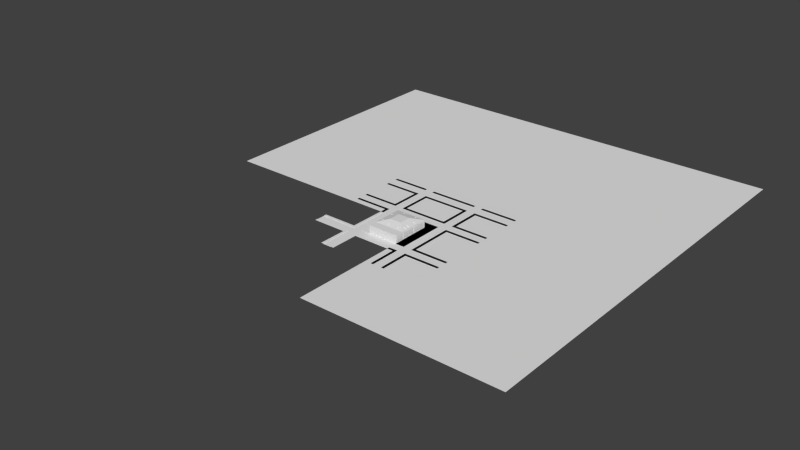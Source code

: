 # Source: Building.blend  (saved by Blender 2.72.0; exported with 4.5.12 LTS)
import bpy
from mathutils import Matrix  # noqa: F401  (used for matrix-valued properties, if any)

bpy.ops.wm.read_factory_settings(use_empty=True)
scene = bpy.context.scene
scene.name = 'Scene'

# ---- collections
col_collection_1 = bpy.data.collections.new('Collection 1'); scene.collection.children.link(col_collection_1)

# ---- materials (node trees are filled in below, after node groups)
mat_road = bpy.data.materials.new('Road')
mat_road.alpha_threshold = 0.0
mat_road.use_transparent_shadow = False
mat_road.roughness = 0.5
mat_window = bpy.data.materials.new('Window')
mat_window.alpha_threshold = 0.0
mat_window.use_transparent_shadow = False
mat_window.roughness = 0.5
mat_orangeaccent = bpy.data.materials.new('OrangeAccent')
mat_orangeaccent.alpha_threshold = 0.0
mat_orangeaccent.use_transparent_shadow = False
mat_orangeaccent.roughness = 0.5
mat_counter = bpy.data.materials.new('Counter')
mat_counter.alpha_threshold = 0.0
mat_counter.use_transparent_shadow = False
mat_counter.roughness = 0.5
mat_building = bpy.data.materials.new('Building')
mat_building.alpha_threshold = 0.0
mat_building.use_transparent_shadow = False
mat_building.roughness = 0.5
mat_grayaccent = bpy.data.materials.new('GrayAccent')
mat_grayaccent.alpha_threshold = 0.0
mat_grayaccent.use_transparent_shadow = False
mat_grayaccent.roughness = 0.5

# ---- material node trees

# ---- world
world_world = bpy.data.worlds.new('World'); scene.world = world_world
world_world.color = (0.05088, 0.05088, 0.05088)
world_world.use_sun_shadow = False
world_world.sun_shadow_jitter_overblur = 0.0
world_world.cycles.sampling_method = 'MANUAL'
world_world.cycles.sample_map_resolution = 256

# ---- meshes
me_plane_002 = bpy.data.meshes.new('Plane.002')
me_plane_002.from_pydata([(-0.9375, -0.9375, 0.0), (0.9375, -0.9375, 0.0), (-0.9375, 0.9375, 0.0), (0.9375, 0.9375, 0.0), (-1.062, -0.9375, 0.0), (-1.062, 0.9375, 0.0), (-0.9375, -1.062, 0.0), (0.9375, -1.062, 0.0), (-1.062, -1.062, 0.0), (1.062, -0.9375, 0.0), (1.062, 0.9375, 0.0), (1.062, -1.062, 0.0), (-0.9375, 1.062, 0.0), (0.9375, 1.062, 0.0), (-1.062, 1.062, 0.0), (1.062, 1.062, 0.0), (-0.9375, -1.438, 0.0), (0.9375, -1.438, 0.0), (-1.062, -1.438, 0.0), (1.062, -1.438, 0.0), (-0.9375, -1.562, 0.0), (0.9375, -1.562, 0.0), (-1.062, -1.562, 0.0), (1.062, -1.562, 0.0), (-1.438, -0.9375, 0.0), (-1.438, 0.9375, 0.0), (-1.438, -1.062, 0.0), (-1.438, 1.062, 0.0), (-1.438, -1.438, 0.0), (-1.438, -1.562, 0.0), (-1.562, -0.9375, 0.0), (-1.562, 0.9375, 0.0), (-1.562, -1.062, 0.0), (-1.562, 1.062, 0.0), (-1.562, -1.438, 0.0), (-1.562, -1.562, 0.0), (-0.9375, 1.438, 0.0), (0.9375, 1.438, 0.0), (-1.062, 1.438, 0.0), (1.062, 1.438, 0.0), (-1.438, 1.438, 0.0), (-1.562, 1.438, 0.0), (-0.9375, 1.562, 0.0), (0.9375, 1.562, 0.0), (-1.062, 1.562, 0.0), (1.062, 1.562, 0.0), (-1.438, 1.562, 0.0), (-1.562, 1.562, 0.0), (1.438, -0.9375, 0.0), (1.438, 0.9375, 0.0), (1.438, -1.062, 0.0), (1.438, 1.062, 0.0), (1.438, -1.438, 0.0), (1.438, -1.562, 0.0), (1.438, 1.438, 0.0), (1.438, 1.562, 0.0), (1.562, -0.9375, 0.0), (1.562, 0.9375, 0.0), (1.562, -1.062, 0.0), (1.562, 1.062, 0.0), (1.562, -1.438, 0.0), (1.562, -1.562, 0.0), (1.562, 1.438, 0.0), (1.562, 1.562, 0.0), (-0.9375, 2.812, 0.0), (0.9375, 2.812, 0.0), (-1.062, 2.812, 0.0), (1.062, 2.812, 0.0), (-1.438, 2.812, 0.0), (-1.562, 2.812, 0.0), (1.438, 2.812, 0.0), (1.562, 2.812, 0.0), (-3.062, -0.9375, 0.0), (-3.062, 0.9375, 0.0), (-3.062, -1.062, 0.0), (-3.062, 1.062, 0.0), (-3.062, -1.438, 0.0), (-3.062, -1.562, 0.0), (-3.062, 1.438, 0.0), (-3.062, 1.562, 0.0), (-0.9375, -2.812, 0.0), (0.9375, -2.812, 0.0), (-1.062, -2.812, 0.0), (1.062, -2.812, 0.0), (-1.438, -2.812, 0.0), (-1.562, -2.812, 0.0), (1.438, -2.812, 0.0), (1.562, -2.812, 0.0), (3.062, -0.9375, 0.0), (3.062, 0.9375, 0.0), (3.062, -1.062, 0.0), (3.062, 1.062, 0.0), (3.062, -1.438, 0.0), (3.062, -1.562, 0.0), (3.062, 1.438, 0.0), (3.062, 1.562, 0.0), (-0.9375, 2.938, 0.0), (0.9375, 2.938, 0.0), (-1.062, 2.938, 0.0), (1.062, 2.938, 0.0), (-1.438, 2.938, 0.0), (-1.562, 2.938, 0.0), (1.438, 2.938, 0.0), (1.562, 2.938, 0.0), (-0.9375, 3.375, 0.0), (0.9375, 3.375, 0.0), (-1.062, 3.375, 0.0), (1.062, 3.375, 0.0), (-1.438, 3.375, 0.0), (-1.562, 3.375, 0.0), (1.438, 3.375, 0.0), (1.562, 3.375, 0.0), (-0.9375, 3.5, 0.0), (0.9375, 3.5, 0.0), (-1.062, 3.5, 0.0), (1.062, 3.5, 0.0), (-1.438, 3.5, 0.0), (-1.562, 3.5, 0.0), (1.438, 3.5, 0.0), (1.562, 3.5, 0.0), (-3.062, 2.812, 0.0), (-3.062, 2.938, 0.0), (-3.062, 3.375, 0.0), (-3.062, 3.5, 0.0), (3.062, 2.812, 0.0), (3.062, 2.938, 0.0), (3.062, 3.375, 0.0), (3.062, 3.5, 0.0), (-1.062, -0.9375, -0.2), (-1.062, 0.9375, -0.2), (-0.9375, -1.062, -0.2), (0.9375, -1.062, -0.2), (-1.062, -1.062, -0.2), (1.062, -0.9375, -0.2), (1.062, 0.9375, -0.2), (1.062, -1.062, -0.2), (-0.9375, 1.062, -0.2), (0.9375, 1.062, -0.2), (-1.062, 1.062, -0.2), (1.062, 1.062, -0.2), (-0.9375, -1.438, -0.2), (0.9375, -1.438, -0.2), (-1.062, -1.438, -0.2), (1.062, -1.438, -0.2), (-1.062, -1.562, -0.2), (1.062, -1.562, -0.2), (-1.438, -0.9375, -0.2), (-1.438, 0.9375, -0.2), (-1.438, -1.062, -0.2), (-1.438, 1.062, -0.2), (-1.438, -1.438, -0.2), (-1.438, -1.562, -0.2), (-1.562, -1.062, -0.2), (-1.562, 1.062, -0.2), (-1.562, -1.438, -0.2), (-0.9375, 1.438, -0.2), (0.9375, 1.438, -0.2), (-1.062, 1.438, -0.2), (1.062, 1.438, -0.2), (-1.438, 1.438, -0.2), (-1.562, 1.438, -0.2), (-1.062, 1.562, -0.2), (1.062, 1.562, -0.2), (-1.438, 1.562, -0.2), (1.438, -0.9375, -0.2), (1.438, 0.9375, -0.2), (1.438, -1.062, -0.2), (1.438, 1.062, -0.2), (1.438, -1.438, -0.2), (1.438, -1.562, -0.2), (1.438, 1.438, -0.2), (1.438, 1.562, -0.2), (1.562, -1.062, -0.2), (1.562, 1.062, -0.2), (1.562, -1.438, -0.2), (1.562, 1.438, -0.2), (-1.062, 2.812, -0.2), (1.062, 2.812, -0.2), (-1.438, 2.812, -0.2), (1.438, 2.812, -0.2), (-3.062, -1.062, -0.2), (-3.062, 1.062, -0.2), (-3.062, -1.438, -0.2), (-3.062, 1.438, -0.2), (-1.062, -2.812, -0.2), (1.062, -2.812, -0.2), (-1.438, -2.812, -0.2), (1.438, -2.812, -0.2), (3.062, -1.062, -0.2), (3.062, 1.062, -0.2), (3.062, -1.438, -0.2), (3.062, 1.438, -0.2), (-0.9375, 2.938, -0.2), (0.9375, 2.938, -0.2), (-1.062, 2.938, -0.2), (1.062, 2.938, -0.2), (-1.438, 2.938, -0.2), (-1.562, 2.938, -0.2), (1.438, 2.938, -0.2), (1.562, 2.938, -0.2), (-0.9375, 3.375, -0.2), (0.9375, 3.375, -0.2), (-1.062, 3.375, -0.2), (1.062, 3.375, -0.2), (-1.438, 3.375, -0.2), (-1.562, 3.375, -0.2), (1.438, 3.375, -0.2), (1.562, 3.375, -0.2), (-1.062, 3.5, -0.2), (1.062, 3.5, -0.2), (-1.438, 3.5, -0.2), (1.438, 3.5, -0.2), (-3.062, 2.938, -0.2), (-3.062, 3.375, -0.2), (3.062, 2.938, -0.2), (3.062, 3.375, -0.2)], [], [(0, 1, 3, 2), (0, 2, 5, 4), (0, 4, 8, 6), (1, 0, 6, 7), (1, 7, 11, 9), (3, 1, 9, 10), (3, 10, 15, 13), (5, 2, 12, 14), (2, 3, 13, 12), (70, 102, 198, 179), (68, 46, 163, 178), (19, 17, 21, 23), (16, 18, 22, 20), (17, 16, 20, 21), (52, 60, 174, 168), (34, 28, 150, 154), (14, 12, 136, 138), (46, 40, 159, 163), (27, 25, 147, 149), (29, 28, 34, 35), (82, 22, 144, 184), (25, 27, 33, 31), (26, 24, 30, 32), (24, 25, 31, 30), (126, 111, 207, 215), (76, 34, 154, 182), (39, 37, 156, 158), (18, 16, 140, 142), (102, 103, 199, 198), (41, 40, 46, 47), (109, 122, 213, 205), (37, 39, 45, 43), (38, 36, 42, 44), (36, 37, 43, 42), (49, 51, 167, 165), (8, 4, 128, 132), (51, 59, 173, 167), (12, 13, 137, 136), (90, 58, 172, 188), (55, 54, 62, 63), (110, 118, 211, 206), (52, 53, 61, 60), (24, 26, 148, 146), (51, 49, 57, 59), (48, 50, 58, 56), (49, 48, 56, 57), (55, 63, 71, 70), (111, 110, 206, 207), (47, 46, 68, 69), (36, 38, 157, 155), (43, 45, 67, 65), (44, 42, 64, 66), (41, 47, 79, 78), (16, 17, 141, 140), (35, 34, 76, 77), (67, 45, 162, 177), (31, 33, 75, 73), (32, 30, 72, 74), (61, 53, 86, 87), (50, 48, 164, 166), (29, 35, 85, 84), (23, 21, 81, 83), (20, 22, 82, 80), (63, 62, 94, 95), (62, 54, 170, 175), (60, 61, 93, 92), (66, 98, 194, 176), (59, 57, 89, 91), (56, 58, 90, 88), (70, 71, 103, 102), (69, 68, 100, 101), (25, 24, 146, 147), (65, 67, 99, 97), (66, 64, 96, 98), (29, 84, 186, 151), (37, 36, 155, 156), (75, 33, 153, 181), (101, 100, 196, 197), (48, 49, 165, 164), (6, 8, 132, 130), (110, 111, 119, 118), (109, 108, 116, 117), (100, 68, 178, 196), (105, 107, 115, 113), (106, 104, 112, 114), (11, 7, 131, 135), (109, 117, 123, 122), (96, 64, 65, 97), (60, 92, 190, 174), (112, 104, 105, 113), (69, 101, 121, 120), (119, 111, 126, 127), (103, 71, 124, 125), (135, 131, 141, 143), (130, 132, 142, 140), (131, 130, 140, 141), (144, 142, 150, 151), (142, 132, 148, 150), (129, 138, 149, 147), (132, 128, 146, 148), (128, 129, 147, 146), (150, 148, 152, 154), (153, 149, 159, 160), (149, 138, 157, 159), (137, 139, 158, 156), (138, 136, 155, 157), (136, 137, 156, 155), (159, 157, 161, 163), (162, 158, 170, 171), (158, 139, 167, 170), (143, 145, 169, 168), (135, 143, 168, 166), (139, 134, 165, 167), (133, 135, 166, 164), (134, 133, 164, 165), (170, 167, 173, 175), (166, 168, 174, 172), (162, 171, 179, 177), (163, 161, 176, 178), (153, 160, 183, 181), (154, 152, 180, 182), (169, 145, 185, 187), (144, 151, 186, 184), (175, 173, 189, 191), (172, 174, 190, 188), (177, 179, 198, 195), (178, 176, 194, 196), (198, 199, 207, 206), (195, 198, 206, 203), (197, 196, 204, 205), (196, 194, 202, 204), (193, 195, 203, 201), (194, 192, 200, 202), (203, 206, 211, 209), (204, 202, 208, 210), (197, 205, 213, 212), (200, 192, 193, 201), (207, 199, 214, 215), (32, 74, 180, 152), (17, 19, 143, 141), (103, 125, 214, 199), (4, 5, 129, 128), (38, 44, 161, 157), (115, 107, 203, 209), (26, 32, 152, 148), (13, 15, 139, 137), (121, 101, 197, 212), (104, 106, 202, 200), (19, 23, 145, 143), (10, 9, 133, 134), (53, 52, 168, 169), (44, 66, 176, 161), (105, 104, 200, 201), (40, 41, 160, 159), (28, 29, 151, 150), (98, 96, 192, 194), (107, 105, 201, 203), (58, 50, 166, 172), (94, 62, 175, 191), (9, 11, 135, 133), (99, 67, 177, 195), (45, 39, 158, 162), (116, 108, 204, 210), (97, 99, 195, 193), (15, 10, 134, 139), (33, 27, 149, 153), (41, 78, 183, 160), (86, 53, 169, 187), (59, 91, 189, 173), (54, 55, 171, 170), (96, 97, 193, 192), (7, 6, 130, 131), (55, 70, 179, 171), (106, 114, 208, 202), (5, 14, 138, 129), (108, 109, 205, 204), (23, 83, 185, 145), (22, 18, 142, 144)])
_uv = me_plane_002.uv_layers.new(name='UVMap')
_uv.uv.foreach_set('vector', [0.525, 0.975, 0.525, 0.525, 0.975, 0.525, 0.975, 0.975, 0.03336, 0.5335, 0.03336, 0.6608, 0.025, 0.6608, 0.025, 0.5335, 0.03336, 0.5335, 0.025, 0.5335, 0.025, 0.525, 0.03336, 0.525, 0.1588, 0.5335, 0.03336, 0.5335, 0.03336, 0.525, 0.1588, 0.525, 0.1588, 0.5335, 0.1588, 0.525, 0.1672, 0.525, 0.1672, 0.5335, 0.1588, 0.6608, 0.1588, 0.5335, 0.1672, 0.5335, 0.1672, 0.6608, 0.1588, 0.6608, 0.1672, 0.6608, 0.1672, 0.6693, 0.1588, 0.6693, 0.025, 0.6608, 0.03336, 0.6608, 0.03336, 0.6693, 0.025, 0.6693, 0.03336, 0.6608, 0.1588, 0.6608, 0.1588, 0.6693, 0.03336, 0.6693, 0.4332, 0.7882, 0.4332, 0.7797, 0.4466, 0.7797, 0.4466, 0.7882, 0.4315, 0.7627, 0.4315, 0.6778, 0.4449, 0.6778, 0.4449, 0.7627, 0.2341, 0.8137, 0.2341, 0.8052, 0.2425, 0.8052, 0.2425, 0.8137, 0.2341, 0.6778, 0.2341, 0.6693, 0.2425, 0.6693, 0.2425, 0.6778, 0.2341, 0.8052, 0.2341, 0.6778, 0.2425, 0.6778, 0.2425, 0.8052, 0.4432, 0.525, 0.4432, 0.5335, 0.4298, 0.5335, 0.4298, 0.525, 0.2207, 0.8222, 0.2207, 0.8137, 0.2341, 0.8137, 0.2341, 0.8222, 0.3261, 0.9241, 0.3261, 0.9156, 0.3395, 0.9156, 0.3395, 0.9241, 0.4315, 0.6778, 0.4315, 0.6693, 0.4449, 0.6693, 0.4449, 0.6778, 0.4198, 0.7797, 0.4198, 0.7882, 0.4064, 0.7882, 0.4064, 0.7797, 0.3345, 0.7797, 0.3261, 0.7797, 0.3261, 0.7712, 0.3345, 0.7712, 0.4332, 0.975, 0.4332, 0.8901, 0.4466, 0.8901, 0.4466, 0.975, 0.1337, 0.8052, 0.1337, 0.8137, 0.1254, 0.8137, 0.1254, 0.8052, 0.1337, 0.6693, 0.1337, 0.6778, 0.1254, 0.6778, 0.1254, 0.6693, 0.1337, 0.6778, 0.1337, 0.8052, 0.1254, 0.8052, 0.1254, 0.6778, 0.1806, 0.9241, 0.1806, 0.8222, 0.194, 0.8222, 0.194, 0.9241, 0.2207, 0.9241, 0.2207, 0.8222, 0.2341, 0.8222, 0.2341, 0.9241, 0.4164, 0.525, 0.4164, 0.5335, 0.4031, 0.5335, 0.4031, 0.525, 0.3663, 0.9241, 0.3663, 0.9156, 0.3796, 0.9156, 0.3796, 0.9241, 0.4332, 0.7797, 0.4332, 0.7882, 0.4198, 0.7882, 0.4198, 0.7797, 0.3763, 0.6269, 0.3763, 0.6354, 0.3679, 0.6354, 0.3679, 0.6269, 0.194, 0.9156, 0.194, 0.8137, 0.2073, 0.8137, 0.2073, 0.9156, 0.2341, 0.8052, 0.2341, 0.8137, 0.2257, 0.8137, 0.2257, 0.8052, 0.2341, 0.6693, 0.2341, 0.6778, 0.2257, 0.6778, 0.2257, 0.6693, 0.2341, 0.6778, 0.2341, 0.8052, 0.2257, 0.8052, 0.2257, 0.6778, 0.393, 0.7882, 0.393, 0.7797, 0.4064, 0.7797, 0.4064, 0.7882, 0.3796, 0.9241, 0.3796, 0.9156, 0.393, 0.9156, 0.393, 0.9241, 0.1806, 0.8137, 0.1806, 0.8222, 0.1672, 0.8222, 0.1672, 0.8137, 0.3261, 0.9156, 0.3261, 0.7882, 0.3395, 0.7882, 0.3395, 0.9156, 0.127, 0.9241, 0.127, 0.8222, 0.1404, 0.8222, 0.1404, 0.9241, 0.03336, 0.9241, 0.025, 0.9241, 0.025, 0.9156, 0.03336, 0.9156, 0.04173, 0.9241, 0.05009, 0.9241, 0.05009, 0.9376, 0.04173, 0.9376, 0.2341, 0.8137, 0.2425, 0.8137, 0.2425, 0.8222, 0.2341, 0.8222, 0.4198, 0.9156, 0.4198, 0.9241, 0.4064, 0.9241, 0.4064, 0.9156, 0.1672, 0.6693, 0.1672, 0.6608, 0.1756, 0.6608, 0.1756, 0.6693, 0.1672, 0.5335, 0.1672, 0.525, 0.1756, 0.525, 0.1756, 0.5335, 0.1672, 0.6608, 0.1672, 0.5335, 0.1756, 0.5335, 0.1756, 0.6608, 0.03336, 0.9241, 0.03336, 0.9156, 0.117, 0.9156, 0.117, 0.9241, 0.1806, 0.8222, 0.1806, 0.8137, 0.194, 0.8137, 0.194, 0.8222, 0.3679, 0.6269, 0.3679, 0.6354, 0.2843, 0.6354, 0.2843, 0.6269, 0.4164, 0.6608, 0.4164, 0.6693, 0.4031, 0.6693, 0.4031, 0.6608, 0.2257, 0.8052, 0.2257, 0.8137, 0.1421, 0.8137, 0.1421, 0.8052, 0.2257, 0.6693, 0.2257, 0.6778, 0.1421, 0.6778, 0.1421, 0.6693, 0.3763, 0.6269, 0.3679, 0.6269, 0.3679, 0.525, 0.3763, 0.525, 0.3663, 0.9156, 0.3663, 0.7882, 0.3796, 0.7882, 0.3796, 0.9156, 0.3345, 0.7712, 0.3261, 0.7712, 0.3261, 0.6693, 0.3345, 0.6693, 0.4566, 0.5335, 0.4566, 0.6184, 0.4432, 0.6184, 0.4432, 0.5335, 0.1254, 0.8052, 0.1254, 0.8137, 0.025, 0.8137, 0.025, 0.8052, 0.1254, 0.6693, 0.1254, 0.6778, 0.025, 0.6778, 0.025, 0.6693, 0.2425, 0.8222, 0.2425, 0.8137, 0.3261, 0.8137, 0.3261, 0.8222, 0.393, 0.9241, 0.393, 0.9156, 0.4064, 0.9156, 0.4064, 0.9241, 0.3345, 0.7797, 0.3345, 0.7712, 0.4181, 0.7712, 0.4181, 0.7797, 0.2425, 0.8137, 0.2425, 0.8052, 0.3261, 0.8052, 0.3261, 0.8137, 0.2425, 0.6778, 0.2425, 0.6693, 0.3261, 0.6693, 0.3261, 0.6778, 0.03336, 0.9156, 0.025, 0.9156, 0.025, 0.8137, 0.03336, 0.8137, 0.4181, 0.6778, 0.4181, 0.6693, 0.4315, 0.6693, 0.4315, 0.6778, 0.2341, 0.8222, 0.2425, 0.8222, 0.2425, 0.9241, 0.2341, 0.9241, 0.4449, 0.6778, 0.4449, 0.6693, 0.4583, 0.6693, 0.4583, 0.6778, 0.1756, 0.6693, 0.1756, 0.6608, 0.2759, 0.6608, 0.2759, 0.6693, 0.1756, 0.5335, 0.1756, 0.525, 0.2759, 0.525, 0.2759, 0.5335, 0.117, 0.9241, 0.117, 0.9156, 0.1254, 0.9156, 0.1254, 0.9241, 0.2843, 0.6269, 0.2843, 0.6354, 0.2759, 0.6354, 0.2759, 0.6269, 0.4198, 0.7882, 0.4198, 0.9156, 0.4064, 0.9156, 0.4064, 0.7882, 0.1421, 0.8052, 0.1421, 0.8137, 0.1337, 0.8137, 0.1337, 0.8052, 0.1421, 0.6693, 0.1421, 0.6778, 0.1337, 0.6778, 0.1337, 0.6693, 0.4466, 0.958, 0.4466, 0.8731, 0.4599, 0.8731, 0.4599, 0.958, 0.4164, 0.5335, 0.4164, 0.6608, 0.4031, 0.6608, 0.4031, 0.5335, 0.1538, 0.9241, 0.1538, 0.8222, 0.1672, 0.8222, 0.1672, 0.9241, 0.2073, 0.8222, 0.2073, 0.8137, 0.2207, 0.8137, 0.2207, 0.8222, 0.393, 0.9156, 0.393, 0.7882, 0.4064, 0.7882, 0.4064, 0.9156, 0.4031, 0.6608, 0.4031, 0.6693, 0.3897, 0.6693, 0.3897, 0.6608, 0.4599, 0.8901, 0.4599, 0.8816, 0.4683, 0.8816, 0.4683, 0.8901, 0.4666, 0.6354, 0.4666, 0.6269, 0.475, 0.6269, 0.475, 0.6354, 0.4315, 0.7712, 0.4315, 0.7627, 0.4449, 0.7627, 0.4449, 0.7712, 0.4666, 0.7627, 0.4666, 0.7712, 0.4583, 0.7712, 0.4583, 0.7627, 0.4666, 0.6269, 0.4666, 0.6354, 0.4583, 0.6354, 0.4583, 0.6269, 0.4031, 0.525, 0.4031, 0.5335, 0.3897, 0.5335, 0.3897, 0.525, 0.4666, 0.6354, 0.475, 0.6354, 0.475, 0.7373, 0.4666, 0.7373, 0.1337, 0.6778, 0.1421, 0.6778, 0.1421, 0.8052, 0.1337, 0.8052, 0.4432, 0.5335, 0.4432, 0.6354, 0.4298, 0.6354, 0.4298, 0.5335, 0.4583, 0.6354, 0.4666, 0.6354, 0.4666, 0.7627, 0.4583, 0.7627, 0.2843, 0.6269, 0.2759, 0.6269, 0.2759, 0.525, 0.2843, 0.525, 0.4683, 0.8816, 0.4599, 0.8816, 0.4599, 0.7797, 0.4683, 0.7797, 0.1254, 0.9156, 0.117, 0.9156, 0.117, 0.8137, 0.1254, 0.8137, 0.3281, 0.1498, 0.3189, 0.1498, 0.3189, 0.123, 0.3281, 0.123, 0.1811, 0.1498, 0.1719, 0.1498, 0.1719, 0.123, 0.1811, 0.123, 0.3189, 0.1498, 0.1811, 0.1498, 0.1811, 0.123, 0.3189, 0.123, 0.1719, 0.1141, 0.1719, 0.123, 0.1444, 0.123, 0.1444, 0.1141, 0.1719, 0.123, 0.1719, 0.1498, 0.1444, 0.1498, 0.1444, 0.123, 0.1719, 0.2923, 0.1719, 0.3012, 0.1444, 0.3012, 0.1444, 0.2923, 0.1719, 0.1498, 0.1719, 0.1587, 0.1444, 0.1587, 0.1444, 0.1498, 0.1719, 0.1587, 0.1719, 0.2923, 0.1444, 0.2923, 0.1444, 0.1587, 0.1444, 0.123, 0.1444, 0.1498, 0.1352, 0.1498, 0.1352, 0.123, 0.1352, 0.3012, 0.1444, 0.3012, 0.1444, 0.328, 0.1352, 0.328, 0.1444, 0.3012, 0.1719, 0.3012, 0.1719, 0.328, 0.1444, 0.328, 0.3189, 0.3012, 0.3281, 0.3012, 0.3281, 0.328, 0.3189, 0.328, 0.1719, 0.3012, 0.1811, 0.3012, 0.1811, 0.328, 0.1719, 0.328, 0.1811, 0.3012, 0.3189, 0.3012, 0.3189, 0.328, 0.1811, 0.328, 0.1444, 0.328, 0.1719, 0.328, 0.1719, 0.3369, 0.1444, 0.3369, 0.3281, 0.3369, 0.3281, 0.328, 0.3556, 0.328, 0.3556, 0.3369, 0.3281, 0.328, 0.3281, 0.3012, 0.3556, 0.3012, 0.3556, 0.328, 0.3281, 0.123, 0.3281, 0.1141, 0.3556, 0.1141, 0.3556, 0.123, 0.3281, 0.1498, 0.3281, 0.123, 0.3556, 0.123, 0.3556, 0.1498, 0.3281, 0.3012, 0.3281, 0.2923, 0.3556, 0.2923, 0.3556, 0.3012, 0.3281, 0.1587, 0.3281, 0.1498, 0.3556, 0.1498, 0.3556, 0.1587, 0.3281, 0.2923, 0.3281, 0.1587, 0.3556, 0.1587, 0.3556, 0.2923, 0.3556, 0.328, 0.3556, 0.3012, 0.3648, 0.3012, 0.3648, 0.328, 0.3556, 0.1498, 0.3556, 0.123, 0.3648, 0.123, 0.3648, 0.1498, 0.3281, 0.3369, 0.3556, 0.3369, 0.3556, 0.426, 0.3281, 0.426, 0.1444, 0.3369, 0.1719, 0.3369, 0.1719, 0.426, 0.1444, 0.426, 0.1352, 0.3012, 0.1352, 0.328, 0.025, 0.328, 0.025, 0.3012, 0.1352, 0.123, 0.1352, 0.1498, 0.025, 0.1498, 0.025, 0.123, 0.3556, 0.1141, 0.3281, 0.1141, 0.3281, 0.025, 0.3556, 0.025, 0.1719, 0.1141, 0.1444, 0.1141, 0.1444, 0.025, 0.1719, 0.025, 0.3648, 0.328, 0.3648, 0.3012, 0.475, 0.3012, 0.475, 0.328, 0.3648, 0.1498, 0.3648, 0.123, 0.475, 0.123, 0.475, 0.1498, 0.3281, 0.426, 0.3556, 0.426, 0.3556, 0.4349, 0.3281, 0.4349, 0.1444, 0.426, 0.1719, 0.426, 0.1719, 0.4349, 0.1444, 0.4349, 0.3556, 0.4349, 0.3648, 0.4349, 0.3648, 0.4661, 0.3556, 0.4661, 0.3281, 0.4349, 0.3556, 0.4349, 0.3556, 0.4661, 0.3281, 0.4661, 0.1352, 0.4349, 0.1444, 0.4349, 0.1444, 0.4661, 0.1352, 0.4661, 0.1444, 0.4349, 0.1719, 0.4349, 0.1719, 0.4661, 0.1444, 0.4661, 0.3189, 0.4349, 0.3281, 0.4349, 0.3281, 0.4661, 0.3189, 0.4661, 0.1719, 0.4349, 0.1811, 0.4349, 0.1811, 0.4661, 0.1719, 0.4661, 0.3281, 0.4661, 0.3556, 0.4661, 0.3556, 0.475, 0.3281, 0.475, 0.1444, 0.4661, 0.1719, 0.4661, 0.1719, 0.475, 0.1444, 0.475, 0.1352, 0.4349, 0.1352, 0.4661, 0.025, 0.4661, 0.025, 0.4349, 0.1811, 0.4661, 0.1811, 0.4349, 0.3189, 0.4349, 0.3189, 0.4661, 0.3648, 0.4661, 0.3648, 0.4349, 0.475, 0.4349, 0.475, 0.4661, 0.4164, 0.6269, 0.4164, 0.525, 0.4298, 0.525, 0.4298, 0.6269, 0.3663, 0.7882, 0.3663, 0.7797, 0.3796, 0.7797, 0.3796, 0.7882, 0.4332, 0.7882, 0.4332, 0.8901, 0.4198, 0.8901, 0.4198, 0.7882, 0.3796, 0.9156, 0.3796, 0.7882, 0.393, 0.7882, 0.393, 0.9156, 0.4449, 0.7712, 0.4449, 0.7627, 0.4583, 0.7627, 0.4583, 0.7712, 0.05846, 0.9376, 0.05009, 0.9376, 0.05009, 0.9241, 0.05846, 0.9241, 0.4164, 0.6354, 0.4164, 0.6269, 0.4298, 0.6269, 0.4298, 0.6354, 0.3261, 0.7882, 0.3261, 0.7797, 0.3395, 0.7797, 0.3395, 0.7882, 0.2073, 0.9241, 0.2073, 0.8222, 0.2207, 0.8222, 0.2207, 0.9241, 0.3897, 0.6608, 0.3897, 0.6693, 0.3763, 0.6693, 0.3763, 0.6608, 0.4466, 0.8731, 0.4466, 0.8646, 0.4599, 0.8646, 0.4599, 0.8731, 0.3663, 0.7882, 0.3663, 0.9156, 0.3529, 0.9156, 0.3529, 0.7882, 0.4566, 0.5335, 0.4566, 0.525, 0.47, 0.525, 0.47, 0.5335, 0.4449, 0.7627, 0.4449, 0.6778, 0.4583, 0.6778, 0.4583, 0.7627, 0.3897, 0.5335, 0.3897, 0.6608, 0.3763, 0.6608, 0.3763, 0.5335, 0.1404, 0.9241, 0.1404, 0.9156, 0.1538, 0.9156, 0.1538, 0.9241, 0.4466, 0.9665, 0.4466, 0.958, 0.4599, 0.958, 0.4599, 0.9665, 0.3529, 0.7797, 0.3529, 0.7882, 0.3395, 0.7882, 0.3395, 0.7797, 0.3897, 0.525, 0.3897, 0.5335, 0.3763, 0.5335, 0.3763, 0.525, 0.127, 0.8222, 0.127, 0.8137, 0.1404, 0.8137, 0.1404, 0.8222, 0.4181, 0.7797, 0.4181, 0.6778, 0.4315, 0.6778, 0.4315, 0.7797, 0.3663, 0.9156, 0.3663, 0.9241, 0.3529, 0.9241, 0.3529, 0.9156, 0.4566, 0.525, 0.4566, 0.5335, 0.4432, 0.5335, 0.4432, 0.525, 0.4566, 0.6184, 0.4566, 0.6269, 0.4432, 0.6269, 0.4432, 0.6184, 0.025, 0.9241, 0.03336, 0.9241, 0.03336, 0.9376, 0.025, 0.9376, 0.3529, 0.9156, 0.3529, 0.9241, 0.3395, 0.9241, 0.3395, 0.9156, 0.3663, 0.7797, 0.3663, 0.7882, 0.3529, 0.7882, 0.3529, 0.7797, 0.1538, 0.8222, 0.1538, 0.8137, 0.1672, 0.8137, 0.1672, 0.8222, 0.1404, 0.9156, 0.1404, 0.8137, 0.1538, 0.8137, 0.1538, 0.9156, 0.4566, 0.6184, 0.4566, 0.5335, 0.47, 0.5335, 0.47, 0.6184, 0.1806, 0.8222, 0.1806, 0.9241, 0.1672, 0.9241, 0.1672, 0.8222, 0.4332, 0.8816, 0.4332, 0.8731, 0.4466, 0.8731, 0.4466, 0.8816, 0.3529, 0.7882, 0.3529, 0.9156, 0.3395, 0.9156, 0.3395, 0.7882, 0.4031, 0.5335, 0.4031, 0.6608, 0.3897, 0.6608, 0.3897, 0.5335, 0.4332, 0.8731, 0.4332, 0.7882, 0.4466, 0.7882, 0.4466, 0.8731, 0.03336, 0.9241, 0.04173, 0.9241, 0.04173, 0.9376, 0.03336, 0.9376, 0.3796, 0.7882, 0.3796, 0.7797, 0.393, 0.7797, 0.393, 0.7882, 0.194, 0.9241, 0.194, 0.9156, 0.2073, 0.9156, 0.2073, 0.9241, 0.4466, 0.8646, 0.4466, 0.7797, 0.4599, 0.7797, 0.4599, 0.8646, 0.4332, 0.8901, 0.4332, 0.8816, 0.4466, 0.8816, 0.4466, 0.8901])
me_plane_002.use_remesh_preserve_volume = False
me_plane_002.use_remesh_preserve_attributes = False
me_plane_002.use_mirror_vertex_groups = False
me_plane_002.update()
me_plane = bpy.data.meshes.new('Plane')
me_plane.from_pydata([(53.6, -94.6, 0.0), (38.6, -94.6, 0.0), (53.6, -122.3, 0.0), (53.6, -66.9, 0.0), (38.6, -66.9, 0.0), (38.6, -122.3, 0.0), (53.6, 51.2, 0.0), (53.6, -24.2, 0.0), (53.6, 66.2, 0.0), (38.6, 51.2, 0.0), (38.6, -24.2, 0.0), (38.6, 66.2, 0.0), (-54.4, 51.2, 0.0), (-39.4, 51.2, 0.0), (-54.4, 66.2, 0.0), (-109.8, 51.2, 0.0), (-54.4, -24.2, 0.0), (-39.4, -24.2, 0.0), (-39.4, 66.2, 0.0), (-109.8, 66.2, 0.0), (-109.8, -24.2, 0.0), (10.8, -66.9, 0.0), (10.8, -94.6, 0.0), (10.8, -122.3, 0.0), (38.6, -39.2, 0.0), (53.6, -39.2, 0.0), (10.8, -24.2, 0.0), (10.8, 51.2, 0.0), (10.8, 66.2, 0.0), (-39.4, -39.2, 0.0), (-54.4, -39.2, 0.0), (-109.8, -39.2, 0.0), (-150.0, 66.2, 0.0), (-150.0, 51.2, 0.0), (-150.0, -24.2, 0.0), (38.6, -150.0, 0.0), (53.6, -150.0, 0.0), (53.6, 150.0, 0.0), (38.6, 150.0, 0.0), (-39.4, 150.0, 0.0), (-54.4, 150.0, 0.0), (-109.8, 150.0, 0.0), (10.8, -39.2, 0.0), (-150.0, -39.2, 0.0), (10.8, -150.0, 0.0), (10.8, 150.0, 0.0), (150.0, -150.0, 0.0), (-150.0, 150.0, 0.0), (150.0, 150.0, 0.0), (53.6, 5.0, 0.0), (38.6, 5.0, 0.0), (150.0, 5.0, 0.0), (115.2, 5.0, 0.0), (53.6, 20.0, 0.0), (115.2, 20.0, 0.0), (150.0, 20.0, 0.0), (38.6, 20.0, 0.0)], [], [(0, 3, 4, 1), (1, 4, 21, 22), (3, 25, 24, 4), (4, 24, 42, 21), (0, 1, 5, 2), (2, 5, 35, 36), (1, 22, 23, 5), (5, 23, 44, 35), (49, 50, 10, 7), (7, 10, 24, 25), (9, 27, 26, 10, 50, 56), (10, 26, 42, 24), (2, 36, 46, 51, 52, 49, 7, 25, 3, 0), (8, 6, 53, 54, 55, 48, 37), (6, 8, 11, 9), (9, 11, 28, 27), (8, 37, 38, 11), (11, 38, 45, 28), (12, 16, 17, 13), (13, 17, 26, 27), (16, 30, 29, 17), (17, 29, 42, 26), (12, 13, 18, 14), (14, 18, 39, 40), (13, 27, 28, 18), (18, 28, 45, 39), (12, 14, 19, 15), (15, 19, 32, 33), (14, 40, 41, 19), (19, 41, 47, 32), (12, 15, 20, 16), (16, 20, 31, 30), (15, 33, 34, 20), (20, 34, 43, 31), (53, 49, 52, 54), (54, 52, 51, 55), (53, 56, 50, 49), (6, 9, 56, 53)])
_uv = me_plane.uv_layers.new(name='UVMap')
_uv.uv.foreach_set('vector', [0.5, 0.5, 0.5, 1.0, 0.0, 1.0, 0.0, 0.5, 0.9241, 0.8958, 0.9241, 0.8437, 0.9743, 0.8437, 0.9743, 0.8958, 0.0, 1.0, 0.0, 0.5, 0.5, 0.5, 0.5, 1.0, 0.9241, 0.8437, 0.9241, 0.7916, 0.9743, 0.7916, 0.9743, 0.8437, 0.0, 0.5, 0.5, 0.5, 0.5, 1.0, 0.0, 1.0, 0.5, 1.0, 0.0, 1.0, 1.192e-07, 0.5, 0.5, 0.5, 0.9241, 0.8958, 0.9743, 0.8958, 0.9743, 0.9479, 0.9241, 0.9479, 0.9241, 0.9479, 0.9743, 0.9479, 0.9743, 1.0, 0.9241, 1.0, 0.5, 1.0, 0.0, 1.0, 0.0, 0.5, 0.5, 0.5, 1.0, 0.5, 0.5, 0.5, 0.5, 3.874e-07, 1.0, 0.0, 0.7878, 0.9383, 0.7878, 0.886, 0.9241, 0.886, 0.9241, 0.9383, 0.8713, 0.9383, 0.8442, 0.9383, 1.788e-07, 1.0, 0.0, 0.5, 0.5, 0.5, 0.5, 1.0, 0.8257, 0.7395, 0.8257, 0.7916, 0.6515, 0.7916, 0.6515, 0.5, 0.7144, 0.5, 0.8257, 0.5, 0.8257, 0.5549, 0.8257, 0.5831, 0.8257, 0.6353, 0.8257, 0.6874, 0.8257, 0.5869, 0.8257, 0.5587, 0.8257, 0.5, 0.9371, 0.5, 1.0, 0.5, 1.0, 0.7445, 0.8257, 0.7445, 1.0, 0.0, 1.0, 0.5, 0.5, 0.5, 0.5, 2.384e-07, 0.0, 0.5, 0.5, 0.5, 0.5, 1.0, 1.192e-07, 1.0, 0.0, 1.0, 1.192e-07, 0.5, 0.5, 0.5, 0.5, 1.0, 0.5, 0.5, 0.6515, 0.5, 0.6515, 0.5523, 0.5, 0.5523, 0.5, 0.5, 0.5, 1.0, 2.384e-07, 1.0, 0.0, 0.5, 0.7878, 0.7916, 0.9241, 0.7916, 0.9241, 0.886, 0.7878, 0.886, 0.5, 0.0, 1.0, 1.49e-08, 1.0, 0.5, 0.5, 0.5, 0.0, 0.5, 0.5, 0.5, 0.5, 1.0, 2.384e-07, 1.0, 0.5001, 0.5001, 0.4999, 0.0001233, 0.9999, -0.0001231, 1.0, 0.4999, 0.5, 0.6749, 0.5, 0.6467, 0.6515, 0.6467, 0.6515, 0.6749, 1.192e-07, 1.0, 0.0, 0.5, 0.5, 0.5, 0.5, 1.0, 0.5, 0.6467, 0.5, 0.5523, 0.6515, 0.5523, 0.6515, 0.6467, 0.5, 1.0, 5.066e-07, 1.0, 0.0, 0.5, 0.5, 0.5, 0.5, 1.0, 0.0, 1.0, 2.384e-07, 0.5, 0.5, 0.5, 0.5, 0.6749, 0.6515, 0.6749, 0.6515, 0.7792, 0.5, 0.7792, 0.5, 0.7792, 0.6515, 0.7792, 0.6515, 0.8548, 0.5, 0.8548, 0.7878, 0.7916, 0.7878, 0.8958, 0.6515, 0.8958, 0.6515, 0.7916, 3.874e-07, 1.0, 0.0, 0.5, 0.5, 0.5, 0.5, 1.0, 0.7878, 0.8958, 0.7878, 0.9714, 0.6515, 0.9714, 0.6515, 0.8958, 2.384e-07, 1.0, 0.0, 0.5, 0.5, 0.5, 0.5, 1.0, 0.5, 1.0, 3.576e-07, 1.0, 0.0, 0.5, 0.5, 0.5, 0.0, 0.5, 0.5, 0.5, 0.5, 1.0, 1.192e-07, 1.0, 0.5, 0.0, 1.0, 0.0, 1.0, 0.5, 0.5, 0.5, 1.192e-07, 0.5, 0.5, 0.5, 0.5, 1.0, 0.0, 1.0])
me_plane.materials.append(mat_road)
me_plane.use_remesh_preserve_volume = False
me_plane.use_remesh_preserve_attributes = False
me_plane.use_mirror_vertex_groups = False
me_plane.update()
me_plane_001 = bpy.data.meshes.new('Plane.001')
me_plane_001.from_pydata([(-11.0, -2.5, 0.0), (10.89, -2.5, 0.0), (-11.0, 2.5, 0.0), (10.89, 2.5, 0.0), (10.89, -2.5, 21.5), (10.89, 2.5, 21.5), (3.0, 2.5, 0.0), (3.0, -2.5, 0.0), (-3.0, 2.5, 0.0), (-3.0, -2.5, 0.0)], [], [(7, 1, 3, 6), (3, 1, 4, 5), (0, 9, 8, 2)])
_uv = me_plane_001.uv_layers.new(name='UVMap')
_uv.uv.foreach_set('vector', [0.6753, 0.1905, 0.5013, 0.1905, 0.5013, 1.135e-08, 0.6753, 7.391e-09, 0.0, 1.438e-08, 0.5013, 0.0, 0.5013, 1.0, 1.344e-07, 1.0, 1.0, 0.1905, 0.8186, 0.1905, 0.8186, 4.129e-09, 1.0, 0.0])
me_plane_001.materials.append(mat_window)
me_plane_001.use_remesh_preserve_volume = False
me_plane_001.use_remesh_preserve_attributes = False
me_plane_001.use_mirror_vertex_groups = False
me_plane_001.update()
me_cube_003 = bpy.data.meshes.new('Cube.003')
me_cube_003.from_pydata([(-7.5, -0.05, -0.75), (-7.5, 0.05, -0.75), (7.5, 0.05, -0.5625), (7.5, -0.05, -0.5625), (-7.5, -0.05, 0.75), (-7.5, 0.05, 0.75), (7.5, 0.05, 0.75), (7.5, -0.05, 0.75), (-6.504, 0.05, -0.4955), (-6.504, -0.05, -0.4955), (-4.493, 0.05, -0.8656), (-4.493, -0.05, -0.8656), (-2.732, 0.05, -0.6333), (-2.732, -0.05, -0.6333), (-0.6019, 0.05, -0.3685), (-0.602, -0.05, -0.3685), (0.8075, 0.05, -0.7414), (0.8075, -0.05, -0.7414), (2.638, 0.05, -0.4115), (2.638, -0.05, -0.4115), (6.188, 0.05, -0.6758), (6.188, -0.05, -0.6758), (7.425, -0.05, 0.75), (7.425, 0.05, -0.5625), (7.425, -0.05, -0.5625), (7.425, 0.05, 0.75), (7.5, -5.372, -0.5618), (7.5, -5.372, 0.75), (7.425, -5.372, 0.75), (7.425, -5.372, -0.5693), (7.425, -0.65, -0.6723), (7.5, -0.65, -0.678), (7.425, -1.6, -0.3961), (7.5, -1.6, -0.3991), (7.425, -2.85, -0.5801), (7.5, -2.85, -0.5796), (7.425, -4.0, -0.4622), (7.5, -4.0, -0.4582)], [], [(25, 6, 2, 23), (6, 7, 3, 2), (22, 4, 0, 9, 11, 13, 15, 17, 19, 21, 24), (0, 1, 8, 9), (9, 8, 10, 11), (11, 10, 12, 13), (13, 12, 14, 15), (15, 14, 16, 17), (17, 16, 18, 19), (19, 18, 20, 21), (21, 20, 23, 24), (22, 24, 30, 32, 34, 36, 29, 28), (5, 25, 23, 20, 18, 16, 14, 12, 10, 8, 1), (24, 23, 2, 3), (24, 3, 31, 30), (3, 7, 27, 26, 37, 35, 33, 31), (30, 31, 33, 32), (32, 33, 35, 34), (34, 35, 37, 36), (36, 37, 26, 29)])
_uv = me_cube_003.uv_layers.new(name='UVMap')
_uv.uv.foreach_set('vector', [0.6981, 0.9947, 0.6981, 0.9997, 0.5679, 0.9997, 0.5679, 0.9947, 1.0, 7.697e-09, 1.0, 0.006665, 0.8698, 0.006665, 0.8698, 0.0, 0.8584, 3.178e-07, 0.8584, 0.9947, 0.7096, 0.9947, 0.7348, 0.9284, 0.6981, 0.7943, 0.7211, 0.6769, 0.7474, 0.535, 0.7104, 0.441, 0.7431, 0.319, 0.7169, 0.08246, 0.7282, 0.0, 0.5278, 4.767e-07, 0.5377, 0.0, 0.5378, 0.06667, 0.5279, 0.06667, 0.5279, 0.06667, 0.5378, 0.06667, 0.5377, 0.2003, 0.5278, 0.2003, 0.5278, 0.2003, 0.5377, 0.2003, 0.5378, 0.3179, 0.5279, 0.3179, 0.5279, 0.3179, 0.5378, 0.3179, 0.5378, 0.4601, 0.5279, 0.4601, 0.5279, 0.4601, 0.5378, 0.4601, 0.5378, 0.5536, 0.5279, 0.5536, 0.5279, 0.5536, 0.5378, 0.5536, 0.5378, 0.676, 0.5279, 0.676, 0.5279, 0.676, 0.5378, 0.676, 0.5378, 0.9122, 0.5279, 0.9122, 0.5279, 0.9122, 0.5378, 0.9122, 0.5378, 0.9948, 0.5279, 0.9948, 0.8584, 0.3614, 0.9885, 0.3614, 0.9994, 0.4014, 0.972, 0.4647, 0.9903, 0.548, 0.9786, 0.6246, 0.9892, 0.7161, 0.8584, 0.7161, 0.6981, 0.0, 0.6981, 0.9947, 0.5679, 0.9947, 0.5567, 0.9123, 0.5829, 0.6757, 0.5501, 0.5537, 0.5871, 0.4597, 0.5609, 0.3178, 0.5378, 0.2004, 0.5745, 0.06637, 0.5493, 0.0, 0.5279, 0.9948, 0.5378, 0.9948, 0.5378, 0.9998, 0.5279, 0.9998, 0.5279, 0.9948, 0.5279, 0.9998, 0.4684, 0.9997, 0.4684, 0.9947, 0.8698, 0.006665, 1.0, 0.006665, 1.0, 0.3614, 0.8699, 0.3614, 0.8801, 0.2699, 0.8681, 0.1933, 0.886, 0.11, 0.8584, 0.04665, 0.4684, 0.9947, 0.4684, 0.9997, 0.3742, 1.0, 0.3742, 0.995, 0.3742, 0.995, 0.3742, 1.0, 0.2502, 0.9998, 0.2502, 0.9948, 0.2502, 0.9948, 0.2502, 0.9998, 0.1361, 0.9999, 0.1361, 0.9949, 0.1361, 0.9949, 0.1361, 0.9999, 1.466e-06, 0.9998, 0.0, 0.9948])
me_cube_003.materials.append(mat_orangeaccent)
me_cube_003.use_remesh_preserve_volume = False
me_cube_003.use_remesh_preserve_attributes = False
me_cube_003.use_mirror_vertex_groups = False
me_cube_003.update()
me_cube_002 = bpy.data.meshes.new('Cube.002')
me_cube_002.from_pydata([(-0.81, 0.5, -0.4542), (1.5, 0.5, -0.4542), (1.5, -0.5, -0.4542), (-0.81, 0.5, 0.4542), (1.5, 0.5, 0.4542), (1.5, -0.5, 0.4542), (0.15, -0.5, 0.4542), (0.15, -0.5, -0.4542), (0.15, -4.802, -0.4542), (0.15, -4.798, 0.4542), (-0.81, -0.5, 0.5458), (-0.81, 0.5, 0.5458), (1.5, 0.5, 0.5458), (1.5, -0.5, 0.5458), (0.15, -0.5, 0.5458), (-0.81, -4.8, 0.5458), (0.15, -4.8, 0.5458), (0.15, -4.798, 0.5458), (-0.81, 0.5984, 0.4542), (1.57, 0.5696, 0.4542), (1.57, -0.5696, 0.4542), (0.2196, -0.5696, 0.4542), (0.2484, -4.798, 0.4542), (-0.81, 0.5984, 0.5458), (1.57, 0.5696, 0.5458), (1.57, -0.5696, 0.5458), (0.2196, -0.5696, 0.5458), (0.2484, -4.798, 0.5458), (3.5, -0.5, -0.4545), (3.5, 0.5, -0.4545), (14.0, 0.5, -0.4545), (14.0, -0.5, -0.4545), (3.5, -0.5, 0.4545), (3.5, 0.5, 0.4545), (14.0, 0.5, 0.4545), (14.0, -0.5, 0.4545), (13.0, -0.5, -0.4545), (13.0, -0.5, 0.4545), (14.0, -5.75, -0.4545), (14.0, -5.75, 0.4545), (13.0, -5.75, -0.4545), (13.0, -5.75, 0.4545), (13.0, -4.8, 0.4545), (13.0, -4.8, -0.4545), (3.5, -5.75, -0.4545), (3.5, -5.75, 0.4545), (3.5, -4.8, 0.4545), (3.5, -4.8, -0.4545), (3.5, -0.5, 0.5455), (3.5, 0.5, 0.5455), (14.0, 0.5, 0.5455), (14.0, -0.5, 0.5455), (13.0, -0.5, 0.5455), (14.0, -5.75, 0.5455), (13.0, -5.75, 0.5455), (13.0, -4.8, 0.5455), (3.5, -5.75, 0.5455), (3.5, -4.8, 0.5455), (3.359, -0.6412, 0.4545), (3.359, 0.6412, 0.4545), (14.14, 0.6412, 0.4545), (14.14, -0.5, 0.4545), (12.86, -0.6412, 0.4545), (14.14, -5.891, 0.4545), (13.0, -5.891, 0.4545), (12.86, -4.659, 0.4545), (3.359, -5.891, 0.4545), (3.359, -4.659, 0.4545), (3.359, -0.6412, 0.5455), (3.359, 0.6412, 0.5455), (14.14, 0.6412, 0.5455), (14.14, -0.5, 0.5455), (12.86, -0.6412, 0.5455), (14.14, -5.891, 0.5455), (13.0, -5.891, 0.5455), (12.86, -4.659, 0.5455), (3.359, -5.891, 0.5455), (3.359, -4.659, 0.5455), (1.5, 0.4, -0.4), (1.5, 0.5, -0.4), (3.5, 0.5, -0.4), (3.5, 0.4, -0.4), (1.5, 0.4, 0.4), (1.5, 0.5, 0.4), (3.5, 0.5, 0.4), (3.5, 0.4, 0.4)], [], [(3, 4, 1, 0), (4, 5, 2, 1), (5, 6, 7, 2), (12, 13, 25, 24), (7, 6, 9, 8), (13, 12, 11, 10, 14), (14, 10, 15, 16, 17), (13, 14, 26, 25), (14, 17, 27, 26), (22, 21, 26, 27), (21, 20, 25, 26), (20, 19, 24, 25), (19, 18, 23, 24), (11, 12, 24, 23), (9, 6, 21, 22), (6, 5, 20, 21), (5, 4, 19, 20), (4, 3, 18, 19), (32, 33, 29, 28), (33, 34, 30, 29), (34, 35, 31, 30), (37, 32, 28, 36), (32, 37, 62, 58), (37, 36, 43, 42), (39, 41, 40, 38), (54, 56, 76, 74), (31, 35, 39, 38), (42, 43, 47, 46), (46, 47, 44, 45), (50, 51, 71, 70), (40, 41, 45, 44), (51, 50, 49, 48, 52), (51, 52, 55, 54, 53), (54, 55, 57, 56), (33, 32, 58, 59), (55, 52, 72, 75), (41, 39, 63, 64), (37, 42, 65, 62), (35, 34, 60, 61), (57, 55, 75, 77), (49, 50, 70, 69), (67, 66, 76, 77), (65, 67, 77, 75), (66, 64, 74, 76), (63, 61, 71, 73), (62, 65, 75, 72), (64, 63, 73, 74), (58, 62, 72, 68), (61, 60, 70, 71), (60, 59, 69, 70), (59, 58, 68, 69), (48, 49, 69, 68), (56, 57, 77, 76), (39, 35, 61, 63), (45, 41, 64, 66), (51, 53, 73, 71), (42, 46, 67, 65), (34, 33, 59, 60), (46, 45, 66, 67), (53, 54, 74, 73), (52, 48, 68, 72), (83, 84, 80, 79), (85, 82, 78, 81), (78, 79, 80, 81), (85, 84, 83, 82)])
_uv = me_cube_002.uv_layers.new(name='UVMap')
_uv.uv.foreach_set('vector', [0.8125, 0.8148, 0.8125, 0.7048, 0.875, 0.7048, 0.875, 0.8148, 0.75, 0.8452, 0.75, 0.7976, 0.8125, 0.7976, 0.8125, 0.8452, 0.9375, 0.7049, 0.9375, 0.7691, 0.875, 0.7691, 0.875, 0.7049, 0.4131, 0.5033, 0.4131, 0.5366, 0.4109, 0.5389, 0.4109, 0.501, 0.9375, 0.7049, 0.875, 0.7049, 0.875, 0.5002, 0.9375, 0.5, 0.4131, 0.5366, 0.4131, 0.5033, 0.4857, 0.5033, 0.4857, 0.5366, 0.4555, 0.5366, 0.4555, 0.5366, 0.4857, 0.5366, 0.4857, 0.6798, 0.4555, 0.6798, 0.4555, 0.6798, 0.4131, 0.5366, 0.4555, 0.5366, 0.4533, 0.5389, 0.4109, 0.5389, 0.4555, 0.5366, 0.4555, 0.6798, 0.4524, 0.6798, 0.4533, 0.5389, 0.05032, 1.0, 0.05032, 0.8591, 0.0532, 0.8591, 0.0532, 1.0, 0.06812, 0.8591, 0.06812, 0.9041, 0.06523, 0.9041, 0.06523, 0.8591, 0.07384, 0.8971, 0.07384, 0.8591, 0.07672, 0.8591, 0.07672, 0.8971, 0.05894, 0.8591, 0.05894, 0.9384, 0.05606, 0.9384, 0.05606, 0.8591, 0.4857, 0.5033, 0.4131, 0.5033, 0.4109, 0.501, 0.4857, 0.5, 0.4411, 0.8596, 0.4411, 0.7164, 0.4432, 0.7187, 0.4442, 0.8596, 0.4411, 0.7164, 0.4835, 0.7164, 0.4857, 0.7187, 0.4432, 0.7187, 0.4835, 0.7164, 0.4835, 0.6831, 0.4857, 0.6808, 0.4857, 0.7187, 0.4835, 0.6831, 0.4109, 0.6831, 0.4109, 0.6798, 0.4857, 0.6808, 0.875, 0.8168, 0.875, 0.7691, 0.9375, 0.7691, 0.9375, 0.8168, 0.5, 1.0, 0.5, 0.5, 0.5625, 0.5, 0.5625, 1.0, 0.8125, 0.5, 0.8125, 0.5476, 0.75, 0.5476, 0.75, 0.5, 0.6875, 0.5, 0.6875, 0.9524, 0.625, 0.9524, 0.625, 0.5, 0.03589, 0.8544, 0.03589, 0.538, 0.04033, 0.5427, 0.04033, 0.8591, 0.8125, 0.5, 0.875, 0.5, 0.875, 0.7048, 0.8125, 0.7048, 0.625, 0.5, 0.625, 0.5476, 0.5625, 0.5476, 0.5625, 0.5, 0.2099, 0.538, 0.2099, 0.8544, 0.2054, 0.8591, 0.2054, 0.538, 0.75, 0.5476, 0.8125, 0.5476, 0.8125, 0.7976, 0.75, 0.7976, 0.6875, 0.5, 0.75, 0.5, 0.75, 0.9524, 0.6875, 0.9524, 0.9375, 0.5, 1.0, 0.5, 1.0, 0.5452, 0.9375, 0.5452, 0.4064, 0.5047, 0.375, 0.5047, 0.375, 0.5, 0.4109, 0.5, 0.5625, 0.5476, 0.625, 0.5476, 0.625, 1.0, 0.5625, 1.0, 0.375, 0.5047, 0.4064, 0.5047, 0.4064, 0.8544, 0.375, 0.8544, 0.375, 0.538, 0.375, 0.5047, 0.375, 0.538, 0.2398, 0.538, 0.2099, 0.538, 0.2099, 0.5047, 0.2099, 0.538, 0.2398, 0.538, 0.2398, 0.8544, 0.2099, 0.8544, 0.004439, 0.8544, 0.03589, 0.8544, 0.04033, 0.8591, 5.96e-08, 0.8591, 0.2398, 0.538, 0.375, 0.538, 0.3705, 0.5427, 0.2442, 0.5427, 0.201, 0.538, 0.201, 0.5047, 0.2054, 0.5, 0.2054, 0.538, 0.03589, 0.538, 0.1711, 0.538, 0.1667, 0.5427, 0.04033, 0.5427, 0.03589, 0.5047, 0.004439, 0.5047, 0.0, 0.5, 0.03589, 0.5, 0.2398, 0.8544, 0.2398, 0.538, 0.2442, 0.5427, 0.2442, 0.8591, 0.4064, 0.8544, 0.4064, 0.5047, 0.4109, 0.5, 0.4109, 0.8591, 0.07384, 0.8591, 0.07384, 0.9002, 0.07098, 0.9002, 0.07098, 0.8591, 0.4971, 0.5, 0.4971, 0.8164, 0.4943, 0.8164, 0.4943, 0.5, 0.4886, 0.5, 0.4886, 0.8211, 0.4857, 0.8211, 0.4857, 0.5, 0.5, 0.5, 0.5, 0.6796, 0.4971, 0.6796, 0.4971, 0.5, 0.05606, 0.8591, 0.05606, 0.993, 0.0532, 0.993, 0.0532, 0.8591, 0.4886, 0.8211, 0.4886, 0.8591, 0.4857, 0.8591, 0.4857, 0.8211, 0.4943, 0.5, 0.4943, 0.8164, 0.4914, 0.8164, 0.4914, 0.5, 0.5, 0.6796, 0.5, 0.7176, 0.4971, 0.7176, 0.4971, 0.6796, 0.4914, 0.5, 0.4914, 0.8591, 0.4886, 0.8591, 0.4886, 0.5, 0.07098, 0.8591, 0.07098, 0.9019, 0.06812, 0.9019, 0.06812, 0.8591, 0.375, 0.8544, 0.4064, 0.8544, 0.4109, 0.8591, 0.3705, 0.8591, 0.2099, 0.8544, 0.2398, 0.8544, 0.2442, 0.8591, 0.2054, 0.8591, 0.201, 0.5047, 0.03589, 0.5047, 0.03589, 0.5, 0.2054, 0.5, 0.201, 0.8544, 0.201, 0.538, 0.2054, 0.538, 0.2054, 0.8591, 0.375, 0.5047, 0.2099, 0.5047, 0.2054, 0.5, 0.375, 0.5, 0.1711, 0.538, 0.1711, 0.8544, 0.1667, 0.8591, 0.1667, 0.5427, 0.004439, 0.5047, 0.004439, 0.8544, 5.96e-08, 0.8591, 0.0, 0.5, 0.1711, 0.8544, 0.201, 0.8544, 0.2054, 0.8591, 0.1667, 0.8591, 0.2099, 0.5047, 0.2099, 0.538, 0.2054, 0.538, 0.2054, 0.5, 0.375, 0.538, 0.375, 0.8544, 0.3705, 0.8591, 0.3705, 0.5427, 0.02516, 0.9258, 0.02516, 0.8591, 0.05032, 0.8591, 0.05032, 0.9258, 0.02516, 0.8591, 0.02516, 0.9258, 0.0, 0.9258, 0.0, 0.8591, 0.06209, 0.8591, 0.06523, 0.8591, 0.06523, 0.9258, 0.06209, 0.9258, 0.05894, 0.8591, 0.06209, 0.8591, 0.06209, 0.9258, 0.05894, 0.9258])
me_cube_002.materials.append(mat_counter)
me_cube_002.use_remesh_preserve_volume = False
me_cube_002.use_remesh_preserve_attributes = False
me_cube_002.use_mirror_vertex_groups = False
me_cube_002.update()
me_cube_001 = bpy.data.meshes.new('Cube.001')
me_cube_001.from_pydata([(10.8, 0.000196, -10.66), (10.8, -0.0001955, 10.8), (-10.8, -0.0001955, 10.8), (-10.8, 0.000196, -10.66), (10.8, 5.4, -10.66), (10.8, 5.4, 10.8), (-10.8, 5.4, 10.8), (-10.8, 5.4, -10.66), (-10.13, -0.0001955, 10.8), (-10.13, 5.4, 10.8), (-3.375, 5.4, 10.8), (-3.375, -0.0001955, 10.8), (3.375, -0.0001955, 10.8), (3.375, 5.4, 10.8), (10.12, -0.0001955, 10.8), (10.12, 5.4, 10.8), (-10.13, 4.725, 10.8), (-3.375, 4.725, 10.8), (3.375, 4.725, 10.8), (10.12, 4.725, 10.8), (10.8, 4.725, 10.8), (-10.8, 4.725, 10.8), (-10.13, 0.6748, 10.8), (-3.375, 0.6748, 10.8), (3.375, 0.6748, 10.8), (10.12, 0.6748, 10.8), (10.8, 0.6748, 10.8), (-10.8, 0.6748, 10.8), (-10.8, 5.4, 0.675), (-10.8, -1.222e-05, 0.6749), (-10.8, -0.0001833, 10.12), (-10.8, 5.4, 10.12), (-10.8, 4.725, 0.675), (-10.8, 4.725, 10.12), (-10.8, 0.675, 0.6749), (-10.8, 0.6748, 10.12), (-10.8, 5.4, -7.2), (-10.8, 0.0001198, -7.2), (-10.8, 9.774e-05, -5.4), (-10.8, 5.4, -5.4), (-10.8, 3.397, 0.675), (-10.8, 3.398, -10.66), (4.421, 7.2, -4.152), (4.421, 7.2, 4.166), (-3.898, 7.2, 4.166), (-3.898, 7.2, -4.152), (-3.638, 7.2, 4.166), (0.001482, 7.2, 4.166), (0.5214, 7.2, 4.166), (4.161, 7.2, 4.166), (-3.898, 7.2, 0.2669), (-3.898, 7.2, 3.906), (-3.898, 7.2, -2.593), (-3.898, 7.2, -2.073), (10.8, 3.398, -10.66), (8.55, 0.000196, -10.66), (8.55, 3.398, -10.66), (6.525, 3.398, -10.66), (7.2, 0.000196, -10.66), (-2.847, 0.000196, -10.66), (-2.847, 0.9628, -10.66), (6.525, 2.062, -10.66), (-2.847, 2.062, -10.66), (10.8, 0.0001736, -16.3), (-10.8, 0.0001736, -16.3), (10.8, 5.4, -16.3), (-10.8, 5.4, -16.3), (-10.8, 3.398, -16.3), (10.8, 3.398, -16.3), (8.55, 0.0001736, -16.3), (7.2, 0.0001736, -16.3), (-2.847, 0.0001736, -16.3), (-11.05, 4.725, 0.675), (-11.05, 4.725, 10.12), (-11.05, 0.675, 0.6749), (-11.05, 0.6748, 10.12), (-11.05, 3.397, 0.675), (-10.13, 4.725, 11.05), (-3.375, 4.725, 11.05), (3.375, 4.725, 11.05), (10.12, 4.725, 11.05), (-10.13, 0.6748, 11.05), (-3.375, 0.6748, 11.05), (3.375, 0.6748, 11.05), (10.12, 0.6748, 11.05), (10.8, 0.000199, -11.0), (-10.8, 0.000199, -11.0), (10.8, 5.4, -11.0), (-10.8, 5.4, -11.0), (-10.8, 3.398, -11.0), (10.8, 3.398, -11.0), (8.55, 0.000199, -11.0), (8.55, 3.398, -11.0), (6.525, 3.398, -11.0), (-2.847, 0.000199, -11.0), (-2.847, 3.398, -11.0), (-2.847, 0.9628, -11.0), (6.525, 2.062, -11.0), (-2.847, 2.062, -11.0), (-10.8, 4.725, -10.66), (-10.8, 0.675, -10.66), (-10.8, -9.513e-08, 0.0), (-10.8, 4.725, 0.0), (-10.8, 5.4, 0.0), (-10.8, 0.675, 0.0), (-10.8, 0.0001794, -9.986), (-10.8, 4.725, -9.986), (-10.8, 0.675, -9.986), (-10.8, 5.4, -9.986), (-11.05, 4.725, -2.494e-06), (-11.05, 0.675, -2.494e-06), (-11.05, 4.725, -9.986), (-11.05, 0.675, -9.986), (-2.7, -0.0001955, 10.8), (-2.7, 0.6748, 10.8), (-2.7, 4.725, 10.8), (2.7, -0.0001955, 10.8), (2.7, 0.6748, 10.8), (2.7, 4.725, 10.8), (-2.7, -0.0001946, 11.05), (-2.7, 0.6748, 11.05), (-2.7, 4.725, 11.05), (2.7, -0.0001946, 11.05), (2.7, 0.6748, 11.05), (2.7, 4.725, 11.05)], [], [(4, 54, 0, 1, 26, 20, 5), (22, 8, 2, 27), (0, 55, 58, 59, 3, 105, 37, 38, 101, 29, 30, 2, 8, 11, 113, 116, 12, 14, 1), (28, 103, 39, 53, 50), (23, 11, 8, 22), (114, 113, 11, 23), (25, 14, 12, 24), (26, 1, 14, 25), (9, 16, 21, 6), (15, 19, 18, 13), (5, 20, 19, 15), (10, 17, 16, 9), (13, 18, 118, 115, 17, 10), (16, 22, 27, 21), (20, 26, 25, 19), (115, 114, 23, 17), (31, 33, 32, 28), (6, 21, 33, 31), (21, 27, 35, 33), (27, 2, 30, 35), (35, 30, 29, 34), (39, 36, 52, 53), (6, 31, 51, 44), (31, 28, 50, 51), (5, 15, 49, 43), (15, 13, 48, 49), (13, 10, 47, 48), (10, 9, 46, 47), (7, 4, 42, 45), (36, 108, 7, 45, 52), (9, 6, 44, 46), (4, 5, 43, 42), (42, 43, 49, 48, 47, 46, 44, 51, 50, 53, 52, 45), (59, 94, 96, 60), (61, 97, 93, 57), (60, 96, 98, 62), (62, 98, 97, 61), (59, 58, 70, 71), (55, 69, 70, 58), (0, 63, 69, 55), (54, 68, 63, 0), (41, 67, 66, 7, 99), (59, 71, 64, 3), (7, 66, 65, 4), (3, 64, 67, 41, 100), (4, 65, 68, 54), (65, 66, 67, 64, 71, 70, 69, 63, 68), (40, 32, 72, 76), (35, 34, 74, 75), (33, 35, 75, 73), (34, 40, 76, 74), (32, 33, 73, 72), (23, 22, 81, 82), (25, 24, 83, 84), (19, 25, 84, 80), (24, 18, 79, 83), (17, 23, 82, 78), (22, 16, 77, 81), (16, 17, 78, 77), (18, 19, 80, 79), (88, 87, 90, 92, 93, 95, 89), (92, 90, 85, 91), (89, 95, 98, 96, 94, 86), (95, 93, 97, 98), (56, 92, 91, 55), (57, 93, 92, 56), (54, 4, 7, 99, 41, 100, 3, 59, 60, 62, 61, 57, 56, 55, 0), (107, 104, 101, 38, 37, 105), (36, 39, 103, 102, 106, 108), (102, 103, 28, 32), (102, 32, 40, 34, 104), (104, 34, 29, 101), (108, 106, 99, 7), (99, 106, 107, 100, 41), (100, 107, 105, 3), (107, 106, 111, 112), (104, 107, 112, 110), (106, 102, 109, 111), (102, 104, 110, 109), (18, 24, 117, 118), (24, 12, 116, 117), (117, 116, 122, 123), (118, 117, 123, 124), (115, 118, 124, 121), (116, 113, 119, 122), (113, 114, 120, 119), (114, 115, 121, 120)])
_uv = me_cube_001.uv_layers.new(name='UVMap')
_uv.uv.foreach_set('vector', [0.08333, 0.5893, 0.1142, 0.5893, 0.1667, 0.5893, 0.1667, 0.929, 0.1563, 0.929, 0.09375, 0.929, 0.08334, 0.929, 0.3229, 0.8312, 0.3333, 0.8312, 0.3333, 0.8419, 0.3229, 0.8419, 0.5, 0.1031, 0.5521, 0.1031, 0.5833, 0.1031, 0.8159, 0.1031, 1.0, 0.1031, 1.0, 0.1154, 1.0, 0.1664, 1.0, 0.1993, 1.0, 0.298, 1.0, 0.3103, 1.0, 0.4831, 1.0, 0.4954, 0.9844, 0.4954, 0.8281, 0.4954, 0.8125, 0.4954, 0.6875, 0.4954, 0.6719, 0.4954, 0.5156, 0.4954, 0.5, 0.4954, 0.5, 0.8118, 0.5, 0.7994, 0.5, 0.7002, 0.6628, 0.7595, 0.6628, 0.8025, 0.3229, 0.7244, 0.3333, 0.7244, 0.3333, 0.8312, 0.3229, 0.8312, 0.3229, 0.7137, 0.3333, 0.7137, 0.3333, 0.7244, 0.3229, 0.7244, 0.3229, 0.5107, 0.3333, 0.5107, 0.3333, 0.6175, 0.3229, 0.6175, 0.3229, 0.5, 0.3333, 0.5, 0.3333, 0.5107, 0.3229, 0.5107, 0.25, 0.8312, 0.2604, 0.8312, 0.2604, 0.8419, 0.25, 0.8419, 0.25, 0.5107, 0.2604, 0.5107, 0.2604, 0.6175, 0.25, 0.6175, 0.25, 0.5, 0.2604, 0.5, 0.2604, 0.5107, 0.25, 0.5107, 0.25, 0.7244, 0.2604, 0.7244, 0.2604, 0.8312, 0.25, 0.8312, 0.25, 0.6175, 0.2604, 0.6175, 0.2604, 0.6282, 0.2604, 0.7137, 0.2604, 0.7244, 0.25, 0.7244, 0.2604, 0.8312, 0.3229, 0.8312, 0.3229, 0.8419, 0.2604, 0.8419, 0.2604, 0.5, 0.3229, 0.5, 0.3229, 0.5107, 0.2604, 0.5107, 0.2604, 0.7137, 0.3229, 0.7137, 0.3229, 0.7244, 0.2604, 0.7244, 1.49e-06, 0.5107, 0.01042, 0.5107, 0.01042, 0.6603, 8.345e-07, 0.6603, 1.52e-06, 0.5, 0.01042, 0.5, 0.01042, 0.5107, 1.49e-06, 0.5107, 0.01042, 0.5, 0.07292, 0.5, 0.07292, 0.5107, 0.01042, 0.5107, 0.07292, 0.5, 0.08333, 0.5, 0.08333, 0.5107, 0.07292, 0.5107, 0.07292, 0.5107, 0.08333, 0.5107, 0.08333, 0.6603, 0.07292, 0.6603, 0.5, 0.7002, 0.5, 0.6672, 0.6628, 0.75, 0.6628, 0.7595, 0.5, 0.9978, 0.5, 0.9854, 0.6628, 0.8693, 0.6628, 0.8741, 0.5, 0.9854, 0.5, 0.8118, 0.6628, 0.8025, 0.6628, 0.8693, 1.0, 1.0, 0.9844, 0.9999, 0.8494, 0.8749, 0.8554, 0.875, 0.9844, 0.9999, 0.8281, 0.9992, 0.7651, 0.8746, 0.8494, 0.8749, 0.8281, 0.9992, 0.6719, 0.9986, 0.7531, 0.8745, 0.7651, 0.8746, 0.6719, 0.9986, 0.5156, 0.9979, 0.6688, 0.8741, 0.7531, 0.8745, 0.5, 0.6036, 1.0, 0.6058, 0.8554, 0.7222, 0.6628, 0.7213, 0.5, 0.6672, 0.5, 0.616, 0.5, 0.6036, 0.6628, 0.7213, 0.6628, 0.75, 0.5156, 0.9979, 0.5, 0.9978, 0.6628, 0.8741, 0.6688, 0.8741, 1.0, 0.6058, 1.0, 1.0, 0.8554, 0.875, 0.8554, 0.7222, 0.8554, 0.7222, 0.8554, 0.875, 0.8494, 0.8749, 0.7651, 0.8746, 0.7531, 0.8745, 0.6688, 0.8741, 0.6628, 0.8741, 0.6628, 0.8693, 0.6628, 0.8025, 0.6628, 0.7595, 0.6628, 0.75, 0.6628, 0.7213, 0.2557, 0.8746, 0.2505, 0.8746, 0.2505, 0.8593, 0.2557, 0.8593, 0.2609, 0.8419, 0.2661, 0.8419, 0.2661, 0.8631, 0.2609, 0.8631, 0.2557, 0.8593, 0.2505, 0.8593, 0.2505, 0.8419, 0.2557, 0.8419, 0.1719, 0.9903, 0.1667, 0.9903, 0.1667, 0.8419, 0.1719, 0.8419, 0.8159, 0.1031, 0.5833, 0.1031, 0.5833, 2.98e-08, 0.8159, 5.96e-08, 0.5521, 0.1031, 0.5521, 2.98e-08, 0.5833, 2.98e-08, 0.5833, 0.1031, 0.5, 0.1031, 0.5, 2.98e-08, 0.5521, 2.98e-08, 0.5521, 0.1031, 0.1142, 0.5893, 0.1142, 0.5, 0.1667, 0.5, 0.1667, 0.5893, 0.0309, 0.8397, 0.0309, 0.929, 1.55e-06, 0.929, 0.0, 0.8397, 0.01042, 0.8397, 0.8159, 0.1031, 0.8159, 5.96e-08, 1.0, 0.0, 1.0, 0.1031, 0.5, 0.6036, 0.5, 0.5, 1.0, 0.5022, 1.0, 0.6058, 0.08333, 0.8397, 0.08333, 0.929, 0.0309, 0.929, 0.0309, 0.8397, 0.07292, 0.8397, 0.08333, 0.5893, 0.08334, 0.5, 0.1142, 0.5, 0.1142, 0.5893, 0.3333, 0.8419, 0.3333, 0.5, 0.3642, 0.5, 0.4167, 0.5, 0.4167, 0.624, 0.4167, 0.7849, 0.4167, 0.8063, 0.4167, 0.8419, 0.3642, 0.8419, 0.2312, 0.8629, 0.2312, 0.8419, 0.235, 0.8419, 0.235, 0.8629, 0.1835, 0.9915, 0.1835, 0.8419, 0.1873, 0.8419, 0.1873, 0.9915, 0.2312, 0.8419, 0.2312, 0.906, 0.2273, 0.906, 0.2273, 0.8419, 0.2312, 0.906, 0.2312, 0.8629, 0.235, 0.8629, 0.235, 0.906, 0.1796, 0.9915, 0.1796, 0.8419, 0.1835, 0.8419, 0.1835, 0.9915, 0.1912, 0.8419, 0.1912, 0.9488, 0.1873, 0.9488, 0.1873, 0.8419, 0.1989, 0.8419, 0.1989, 0.9488, 0.1951, 0.9488, 0.1951, 0.8419, 0.2505, 0.8419, 0.2505, 0.906, 0.2466, 0.906, 0.2466, 0.8419, 0.2389, 0.906, 0.2389, 0.8419, 0.2427, 0.8419, 0.2427, 0.906, 0.2427, 0.906, 0.2427, 0.8419, 0.2466, 0.8419, 0.2466, 0.906, 0.2389, 0.8419, 0.2389, 0.906, 0.235, 0.906, 0.235, 0.8419, 0.2028, 0.8419, 0.2028, 0.9488, 0.1989, 0.9488, 0.1989, 0.8419, 0.1912, 0.9488, 0.1912, 0.8419, 0.1951, 0.8419, 0.1951, 0.9488, 0.25, 0.5, 0.25, 0.8419, 0.2191, 0.8419, 0.2191, 0.8063, 0.2191, 0.7742, 0.2191, 0.6259, 0.2191, 0.5, 0.2191, 0.8063, 0.2191, 0.8419, 0.1667, 0.8419, 0.1667, 0.8063, 0.2191, 0.5, 0.2191, 0.6259, 0.1985, 0.6259, 0.1815, 0.6259, 0.1667, 0.6259, 0.1667, 0.5, 0.2191, 0.6259, 0.2191, 0.7742, 0.1985, 0.7742, 0.1985, 0.6259, 0.2196, 0.8957, 0.2144, 0.8957, 0.2144, 0.8419, 0.2196, 0.8419, 0.2557, 0.8419, 0.2609, 0.8419, 0.2609, 0.874, 0.2557, 0.874, 0.4476, 0.8419, 0.4167, 0.8419, 0.4167, 0.5, 0.4271, 0.5, 0.4476, 0.5, 0.4896, 0.5, 0.5, 0.5, 0.5, 0.6259, 0.4851, 0.6259, 0.4682, 0.6259, 0.4682, 0.7742, 0.4476, 0.7742, 0.4476, 0.8063, 0.5, 0.8063, 0.5, 0.8419, 0.07292, 0.829, 0.07292, 0.671, 0.08333, 0.671, 0.08333, 0.7564, 0.08333, 0.7849, 0.08333, 0.829, 4.768e-07, 0.7849, 4.172e-07, 0.7564, 7.749e-07, 0.671, 0.01042, 0.671, 0.01042, 0.829, 1.192e-07, 0.829, 0.01042, 0.671, 7.749e-07, 0.671, 8.345e-07, 0.6603, 0.01042, 0.6603, 0.01042, 0.671, 0.01042, 0.6603, 0.0309, 0.6603, 0.07292, 0.6603, 0.07292, 0.671, 0.07292, 0.671, 0.07292, 0.6603, 0.08333, 0.6603, 0.08333, 0.671, 1.192e-07, 0.829, 0.01042, 0.829, 0.01042, 0.8397, 0.0, 0.8397, 0.01042, 0.8397, 0.01042, 0.829, 0.07292, 0.829, 0.07292, 0.8397, 0.0309, 0.8397, 0.07292, 0.8397, 0.07292, 0.829, 0.08333, 0.829, 0.08333, 0.8397, 0.2234, 0.906, 0.2234, 0.8419, 0.2273, 0.8419, 0.2273, 0.906, 0.1758, 1.0, 0.1758, 0.8419, 0.1796, 0.8419, 0.1796, 1.0, 0.1719, 1.0, 0.1719, 0.8419, 0.1758, 0.8419, 0.1758, 1.0, 0.2234, 0.8419, 0.2234, 0.906, 0.2196, 0.906, 0.2196, 0.8419, 0.2604, 0.6175, 0.3229, 0.6175, 0.3229, 0.6282, 0.2604, 0.6282, 0.3229, 0.6175, 0.3333, 0.6175, 0.3333, 0.6282, 0.3229, 0.6282, 0.2105, 0.8526, 0.2105, 0.8419, 0.2144, 0.8419, 0.2144, 0.8526, 0.2105, 0.9167, 0.2105, 0.8526, 0.2144, 0.8526, 0.2144, 0.9167, 0.2066, 0.8419, 0.2066, 0.9274, 0.2028, 0.9274, 0.2028, 0.8419, 0.6875, 0.4954, 0.8125, 0.4954, 0.8125, 0.5, 0.6875, 0.5, 0.2066, 0.9167, 0.2066, 0.906, 0.2105, 0.906, 0.2105, 0.9167, 0.2066, 0.906, 0.2066, 0.8419, 0.2105, 0.8419, 0.2105, 0.906])
me_cube_001.materials.append(mat_building)
me_cube_001.use_remesh_preserve_volume = False
me_cube_001.use_remesh_preserve_attributes = False
me_cube_001.use_mirror_vertex_groups = False
me_cube_001.update()
me_cylinder_011 = bpy.data.meshes.new('Cylinder.011')
me_cylinder_011.from_pydata([(-5.543, -2.046, -6.611), (-5.543, -2.046, 12.78), (-5.366, -2.119, -6.611), (-5.366, -2.119, 12.78), (-5.293, -2.296, -6.611), (-5.293, -2.296, 12.78), (-5.366, -2.473, -6.611), (-5.366, -2.473, 12.78), (-5.543, -2.546, -6.611), (-5.543, -2.546, 12.78), (-5.72, -2.473, -6.611), (-5.72, -2.473, 12.78), (-5.793, -2.296, -6.611), (-5.793, -2.296, 12.78), (-5.72, -2.119, -6.611), (-5.72, -2.119, 12.78), (2.772, 1.398, -6.611), (2.772, 1.398, 12.58), (2.948, 1.325, -6.611), (2.948, 1.325, 12.58), (3.022, 1.148, -6.611), (3.022, 1.148, 12.58), (2.948, 0.9713, -6.611), (2.948, 0.9713, 12.58), (2.772, 0.8981, -6.611), (2.772, 0.8981, 12.58), (2.595, 0.9713, -6.611), (2.595, 0.9713, 12.58), (2.522, 1.148, -6.611), (2.522, 1.148, 12.58), (2.595, 1.325, -6.611), (2.595, 1.325, 12.58), (8.898, 3.936, -0.9043), (2.683, 1.361, -0.9043), (8.95, 3.811, -0.769), (2.735, 1.236, -0.769), (9.023, 3.634, -0.769), (2.808, 1.06, -0.769), (9.075, 3.509, -0.9043), (2.86, 0.9347, -0.9043), (9.075, 3.509, -1.096), (2.86, 0.9347, -1.096), (9.023, 3.634, -1.231), (2.808, 1.06, -1.231), (8.95, 3.811, -1.231), (2.735, 1.236, -1.231), (8.898, 3.936, -1.096), (2.683, 1.361, -1.096), (2.683, 1.361, -3.904), (-5.632, -2.083, -3.904), (2.735, 1.236, -3.769), (-5.58, -2.208, -3.769), (2.808, 1.06, -3.769), (-5.507, -2.384, -3.769), (2.86, 0.9347, -3.904), (-5.455, -2.509, -3.904), (2.86, 0.9347, -4.096), (-5.455, -2.509, -4.096), (2.808, 1.06, -4.231), (-5.507, -2.384, -4.231), (2.735, 1.236, -4.231), (-5.58, -2.208, -4.231), (2.683, 1.361, -4.096), (-5.632, -2.083, -4.096), (-5.632, -2.083, 1.096), (-9.022, -3.487, 1.096), (-5.58, -2.208, 1.231), (-8.971, -3.612, 1.231), (-5.507, -2.384, 1.231), (-8.897, -3.789, 1.231), (-5.455, -2.509, 1.096), (-8.846, -3.914, 1.096), (-5.455, -2.509, 0.9043), (-8.846, -3.914, 0.9043), (-5.507, -2.384, 0.769), (-8.897, -3.789, 0.769), (-5.58, -2.208, 0.769), (-8.971, -3.612, 0.769), (-5.632, -2.083, 0.9043), (-9.022, -3.487, 0.9043), (2.683, 1.361, 4.096), (-5.632, -2.083, 4.096), (2.735, 1.236, 4.231), (-5.58, -2.208, 4.231), (2.808, 1.06, 4.231), (-5.507, -2.384, 4.231), (2.86, 0.9347, 4.096), (-5.455, -2.509, 4.096), (2.86, 0.9347, 3.904), (-5.455, -2.509, 3.904), (2.808, 1.06, 3.769), (-5.507, -2.384, 3.769), (2.735, 1.236, 3.769), (-5.58, -2.208, 3.769), (2.683, 1.361, 3.904), (-5.632, -2.083, 3.904), (8.898, 3.936, 8.096), (2.683, 1.361, 8.096), (8.95, 3.811, 8.231), (2.735, 1.236, 8.231), (9.023, 3.634, 8.231), (2.808, 1.06, 8.231), (9.075, 3.509, 8.096), (2.86, 0.9347, 8.096), (9.075, 3.509, 7.904), (2.86, 0.9347, 7.904), (9.023, 3.634, 7.769), (2.808, 1.06, 7.769), (8.95, 3.811, 7.769), (2.735, 1.236, 7.769), (8.898, 3.936, 7.904), (2.683, 1.361, 7.904), (-5.632, -2.083, 8.096), (-9.022, -3.487, 8.096), (-5.58, -2.208, 8.231), (-8.971, -3.612, 8.231), (-5.507, -2.384, 8.231), (-8.897, -3.789, 8.231), (-5.455, -2.509, 8.096), (-8.846, -3.914, 8.096), (-5.455, -2.509, 7.904), (-8.846, -3.914, 7.904), (-5.507, -2.384, 7.769), (-8.897, -3.789, 7.769), (-5.58, -2.208, 7.769), (-8.971, -3.612, 7.769), (-5.632, -2.083, 7.904), (-9.022, -3.487, 7.904), (-2.772, -0.8981, 4.0), (-2.772, -0.8981, 12.63), (-2.595, -0.9713, 4.0), (-2.595, -0.9713, 12.63), (-2.522, -1.148, 4.0), (-2.522, -1.148, 12.63), (-2.595, -1.325, 4.0), (-2.595, -1.325, 12.63), (-2.772, -1.398, 4.0), (-2.772, -1.398, 12.63), (-2.948, -1.325, 4.0), (-2.948, -1.325, 12.63), (-3.022, -1.148, 4.0), (-3.022, -1.148, 12.63), (-2.948, -0.9713, 4.0), (-2.948, -0.9713, 12.63), (0.0, 0.25, -4.0), (0.0, 0.25, 4.0), (0.1768, 0.1768, -4.0), (0.1768, 0.1768, 4.0), (0.25, -1.093e-08, -4.0), (0.25, -1.093e-08, 4.0), (0.1768, -0.1768, -4.0), (0.1768, -0.1768, 4.0), (-2.186e-08, -0.25, -4.0), (-2.186e-08, -0.25, 4.0), (-0.1768, -0.1768, -4.0), (-0.1768, -0.1768, 4.0), (-0.25, 2.981e-09, -4.0), (-0.25, 2.981e-09, 4.0), (-0.1768, 0.1768, -4.0), (-0.1768, 0.1768, 4.0)], [], [(0, 1, 3, 2), (2, 3, 5, 4), (4, 5, 7, 6), (6, 7, 9, 8), (8, 9, 11, 10), (10, 11, 13, 12), (12, 13, 15, 14), (16, 17, 19, 18), (18, 19, 21, 20), (20, 21, 23, 22), (22, 23, 25, 24), (24, 25, 27, 26), (26, 27, 29, 28), (28, 29, 31, 30), (32, 33, 35, 34), (34, 35, 37, 36), (36, 37, 39, 38), (38, 39, 41, 40), (40, 41, 43, 42), (42, 43, 45, 44), (44, 45, 47, 46), (48, 49, 51, 50), (50, 51, 53, 52), (52, 53, 55, 54), (54, 55, 57, 56), (56, 57, 59, 58), (58, 59, 61, 60), (60, 61, 63, 62), (64, 65, 67, 66), (66, 67, 69, 68), (68, 69, 71, 70), (70, 71, 73, 72), (72, 73, 75, 74), (74, 75, 77, 76), (76, 77, 79, 78), (80, 81, 83, 82), (82, 83, 85, 84), (84, 85, 87, 86), (86, 87, 89, 88), (88, 89, 91, 90), (90, 91, 93, 92), (92, 93, 95, 94), (96, 97, 99, 98), (98, 99, 101, 100), (100, 101, 103, 102), (102, 103, 105, 104), (104, 105, 107, 106), (106, 107, 109, 108), (108, 109, 111, 110), (112, 113, 115, 114), (114, 115, 117, 116), (116, 117, 119, 118), (118, 119, 121, 120), (120, 121, 123, 122), (122, 123, 125, 124), (124, 125, 127, 126), (128, 129, 131, 130), (130, 131, 133, 132), (132, 133, 135, 134), (134, 135, 137, 136), (136, 137, 139, 138), (138, 139, 141, 140), (140, 141, 143, 142), (144, 145, 147, 146), (146, 147, 149, 148), (148, 149, 151, 150), (150, 151, 153, 152), (152, 153, 155, 154), (154, 155, 157, 156), (156, 157, 159, 158)])
_uv = me_cylinder_011.uv_layers.new(name='UVMap')
_uv.uv.foreach_set('vector', [0.3854, 1.0, 0.3854, 0.0, 0.4048, 0.0, 0.4048, 1.0, 0.06613, 2.459e-08, 0.06613, 1.0, 0.05244, 1.0, 0.05244, 0.0, 0.05244, 0.0, 0.05244, 1.0, 0.03307, 1.0, 0.03307, 2.459e-08, 0.0992, 2.459e-08, 0.0992, 1.0, 0.0855, 1.0, 0.0855, 0.0, 0.0855, 0.0, 0.0855, 1.0, 0.06613, 1.0, 0.06613, 2.459e-08, 0.03307, 0.0, 0.03307, 1.0, 0.01937, 1.0, 0.01937, 4.917e-08, 0.01937, 4.917e-08, 0.01937, 1.0, 2.414e-07, 1.0, 0.0, 4.917e-08, 0.0992, 0.9898, 0.0992, 0.0, 0.1186, 0.0, 0.1186, 0.9898, 0.1186, 0.9898, 0.1186, 0.0, 0.1323, 4.917e-08, 0.1323, 0.9898, 0.1653, 2.459e-08, 0.1653, 0.9898, 0.146, 0.9898, 0.146, 0.0, 0.146, 0.0, 0.146, 0.9898, 0.1323, 0.9898, 0.1323, 2.459e-08, 0.1984, 2.459e-08, 0.1984, 0.9898, 0.179, 0.9898, 0.179, 0.0, 0.179, 0.0, 0.179, 0.9898, 0.1653, 0.9898, 0.1653, 0.0, 0.4242, 0.0, 0.4242, 0.9898, 0.4048, 0.9898, 0.4048, 0.0, 0.4709, 0.3469, 0.4709, 0.0, 0.4846, 1.229e-08, 0.4846, 0.3469, 0.4846, 0.3469, 0.4846, 1.229e-08, 0.504, 0.0, 0.504, 0.3469, 0.504, 0.3469, 0.504, 0.0, 0.5177, 1.229e-08, 0.5177, 0.3469, 0.9806, 0.2453, 0.9806, 6.147e-09, 1.0, 0.0, 1.0, 0.2453, 0.5645, 0.0, 0.5645, 0.3469, 0.5508, 0.3469, 0.5508, 0.0, 0.5508, 0.0, 0.5508, 0.3469, 0.5314, 0.3469, 0.5314, 0.0, 0.5314, 0.0, 0.5314, 0.3469, 0.5177, 0.3469, 0.5177, 0.0, 0.1984, 0.4641, 0.1984, 0.0, 0.2121, 0.0, 0.2121, 0.4641, 0.2121, 0.4641, 0.2121, 0.0, 0.2315, 0.0, 0.2315, 0.4641, 0.2315, 0.4641, 0.2315, 0.0, 0.2452, 0.0, 0.2452, 0.4641, 0.9806, 0.0, 0.9806, 0.3281, 0.9613, 0.3281, 0.9613, 0.0, 0.3387, 0.0, 0.3387, 0.4641, 0.325, 0.4641, 0.325, 0.0, 0.325, 0.0, 0.325, 0.4641, 0.3056, 0.4641, 0.3056, 0.0, 0.3056, 0.0, 0.3056, 0.4641, 0.2919, 0.4641, 0.2919, 0.0, 0.8096, 0.3785, 0.8096, 0.1892, 0.8233, 0.1892, 0.8233, 0.3785, 0.8233, 0.3785, 0.8233, 0.1892, 0.8427, 0.1892, 0.8427, 0.3785, 0.8427, 0.3785, 0.8427, 0.1892, 0.8564, 0.1892, 0.8564, 0.3785, 0.4436, 0.4807, 0.4436, 0.3469, 0.4629, 0.3469, 0.4629, 0.4807, 0.9032, 0.1892, 0.9032, 0.3785, 0.8895, 0.3785, 0.8895, 0.1892, 0.8895, 0.1892, 0.8895, 0.3785, 0.8701, 0.3785, 0.8701, 0.1892, 0.8701, 0.1892, 0.8701, 0.3785, 0.8564, 0.3785, 0.8564, 0.1892, 0.2452, 0.4641, 0.2452, 2.459e-08, 0.2589, 0.0, 0.2589, 0.4641, 0.2589, 0.4641, 0.2589, 0.0, 0.2782, 0.0, 0.2782, 0.4641, 0.2782, 0.4641, 0.2782, 0.0, 0.2919, 2.459e-08, 0.2919, 0.4641, 0.9419, 0.3281, 0.9419, 0.0, 0.9613, 2.459e-08, 0.9613, 0.3281, 0.3854, 2.459e-08, 0.3854, 0.4641, 0.3717, 0.4641, 0.3717, 2.459e-08, 0.3717, 2.459e-08, 0.3717, 0.4641, 0.3524, 0.4641, 0.3524, 2.459e-08, 0.3524, 2.459e-08, 0.3524, 0.4641, 0.3387, 0.4641, 0.3387, 0.0, 0.4242, 0.3469, 0.4242, 0.0, 0.4379, 1.229e-08, 0.4379, 0.3469, 0.4379, 0.3469, 0.4379, 1.229e-08, 0.4572, 0.0, 0.4572, 0.3469, 0.4572, 0.3469, 0.4572, 0.0, 0.4709, 1.229e-08, 0.4709, 0.3469, 0.9806, 0.4906, 0.9806, 0.2453, 1.0, 0.2453, 1.0, 0.4906, 0.6112, 0.0, 0.6112, 0.3469, 0.5975, 0.3469, 0.5975, 0.0, 0.5975, 0.0, 0.5975, 0.3469, 0.5782, 0.3469, 0.5782, 0.0, 0.5782, 0.0, 0.5782, 0.3469, 0.5645, 0.3469, 0.5645, 0.0, 0.8096, 0.1892, 0.8096, 0.0, 0.8233, 0.0, 0.8233, 0.1892, 0.8233, 0.1892, 0.8233, 0.0, 0.8427, 0.0, 0.8427, 0.1892, 0.8427, 0.1892, 0.8427, 0.0, 0.8564, 0.0, 0.8564, 0.1892, 0.4242, 0.4807, 0.4242, 0.3469, 0.4436, 0.3469, 0.4436, 0.4807, 0.9032, 0.0, 0.9032, 0.1892, 0.8895, 0.1892, 0.8895, 2.459e-08, 0.8895, 2.459e-08, 0.8895, 0.1892, 0.8701, 0.1892, 0.8701, 0.0, 0.8701, 0.0, 0.8701, 0.1892, 0.8564, 0.1892, 0.8564, 0.0, 0.7104, 2.459e-08, 0.7104, 0.4449, 0.6911, 0.4449, 0.6911, 0.0, 0.6911, 0.0, 0.6911, 0.4449, 0.6774, 0.4449, 0.6774, 2.459e-08, 0.6774, 1.229e-08, 0.6774, 0.4449, 0.658, 0.4449, 0.658, 1.229e-08, 0.658, 1.229e-08, 0.658, 0.4449, 0.6443, 0.4449, 0.6443, 0.0, 0.6443, 0.0, 0.6443, 0.4449, 0.6249, 0.4449, 0.6249, 0.0, 0.6249, 0.0, 0.6249, 0.4449, 0.6112, 0.4449, 0.6112, 0.0, 0.9225, 0.0, 0.9225, 0.4449, 0.9032, 0.4449, 0.9032, 0.0, 0.9225, 0.4125, 0.9225, 0.0, 0.9419, 0.0, 0.9419, 0.4125, 0.7766, 0.0, 0.7766, 0.4125, 0.7629, 0.4125, 0.7629, 0.0, 0.7629, 0.0, 0.7629, 0.4125, 0.7435, 0.4125, 0.7435, 0.0, 0.8096, 0.0, 0.8096, 0.4125, 0.7959, 0.4125, 0.7959, 0.0, 0.7959, 0.0, 0.7959, 0.4125, 0.7766, 0.4125, 0.7766, 1.229e-08, 0.7435, 1.229e-08, 0.7435, 0.4125, 0.7298, 0.4125, 0.7298, 1.229e-08, 0.7298, 1.229e-08, 0.7298, 0.4125, 0.7104, 0.4125, 0.7104, 0.0])
me_cylinder_011.materials.append(mat_grayaccent)
me_cylinder_011.use_remesh_preserve_volume = False
me_cylinder_011.use_remesh_preserve_attributes = False
me_cylinder_011.use_mirror_vertex_groups = False
me_cylinder_011.update()
me_cylinder_007 = bpy.data.meshes.new('Cylinder.007')
me_cylinder_007.from_pydata([(1.064, -9.076, -0.05819), (1.064, -9.076, 0.04181), (-1.849, -9.267, -0.05819), (-1.849, -9.267, 0.04181), (0.2995, -4.578, -0.05819), (0.2995, -4.578, 0.04181), (-3.004, -5.156, -0.07666), (-3.004, -5.156, 0.02334), (-3.448, -10.06, -0.07666), (-3.448, -10.06, 0.02334), (-5.973, -5.768, -0.07666), (-5.973, -5.768, 0.02334), (-4.757, -0.571, -0.1759), (-4.757, -0.571, -0.07591), (-4.132, 3.401, -0.1759), (-4.132, 3.401, -0.07591), (-2.019, -0.4793, -0.1759), (-2.019, -0.4793, -0.07591), (1.474, -3.387, -0.04147), (1.474, -3.387, 0.05853), (5.808, -2.515, -0.04147), (5.808, -2.515, 0.05853), (2.431, -6.563, -0.04147), (2.431, -6.563, 0.05853), (1.612, -11.23, -0.2951), (1.612, -11.23, -0.1951), (1.286, -15.24, -0.2951), (1.286, -15.24, -0.1951), (-1.1, -11.53, -0.2951), (-1.1, -11.53, -0.1951), (-3.862, -12.77, -0.1432), (-3.862, -12.77, -0.04319), (-6.719, -14.65, -0.1432), (-6.719, -14.65, -0.04319), (-6.213, -9.514, -0.1432), (-6.213, -9.514, -0.04319), (2.139, -12.79, -0.2436), (2.139, -12.79, -0.1436), (5.059, -8.825, -0.2436), (5.059, -8.825, -0.1436), (4.995, -13.8, -0.2436), (4.995, -13.8, -0.1436), (-0.01096, 1.69, -0.05), (-0.01096, 1.69, 0.05), (2.531, 0.2546, -0.05), (2.531, 0.2546, 0.05), (-1.835, -2.493, -0.05), (-1.835, -2.493, 0.05)], [], [(0, 1, 3, 2), (4, 5, 1, 0), (2, 3, 5, 4), (0, 2, 4), (6, 7, 9, 8), (10, 11, 7, 6), (8, 9, 11, 10), (6, 8, 10), (12, 13, 15, 14), (16, 17, 13, 12), (14, 15, 17, 16), (12, 14, 16), (18, 19, 21, 20), (22, 23, 19, 18), (20, 21, 23, 22), (18, 20, 22), (24, 25, 27, 26), (28, 29, 25, 24), (26, 27, 29, 28), (24, 26, 28), (30, 31, 33, 32), (34, 35, 31, 30), (32, 33, 35, 34), (30, 32, 34), (36, 37, 39, 38), (40, 41, 37, 36), (38, 39, 41, 40), (36, 38, 40), (42, 43, 45, 44), (46, 47, 43, 42), (44, 45, 47, 46), (42, 44, 46)])
_uv = me_cylinder_007.uv_layers.new(name='UVMap')
_uv.uv.foreach_set('vector', [0.7623, 0.9813, 0.7541, 0.9813, 0.7541, 0.7421, 0.7623, 0.7421, 0.9918, 0.3194, 0.9836, 0.3194, 0.9836, 0.0, 0.9918, 0.0, 0.974, 0.8286, 0.9658, 0.8286, 0.9658, 0.4107, 0.974, 0.4107, 0.2547, 0.5204, 0.4656, 0.406, 0.4656, 0.8314, 0.9343, 0.2783, 0.9261, 0.2783, 0.9261, 0.0, 0.9343, 3.932e-08, 0.9343, 0.403, 0.9261, 0.403, 0.9261, 0.2783, 0.9343, 0.2783, 0.9918, 7.865e-08, 1.0, 0.0, 1.0, 0.2938, 0.9918, 0.2938, 0.4656, 0.0, 0.4656, 0.406, 0.2274, 0.07228, 0.9836, 0.3304, 0.9754, 0.3304, 0.9754, 0.0, 0.9836, 0.0, 0.7787, 0.7421, 0.7869, 0.7421, 0.7869, 0.9656, 0.7787, 0.9656, 0.9672, 0.0, 0.9754, 0.0, 0.9754, 0.3551, 0.9672, 0.3551, 0.7012, 0.3257, 0.7634, 0.0, 0.9261, 0.3257, 0.8033, 0.9254, 0.7951, 0.9254, 0.7951, 0.7421, 0.8033, 0.7421, 0.7705, 0.9775, 0.7623, 0.9775, 0.7623, 0.7421, 0.7705, 0.7421, 0.9822, 0.7447, 0.974, 0.7447, 0.974, 0.4107, 0.9822, 0.4107, 0.0, 0.2842, 0.2274, 0.0, 0.2274, 0.4348, 0.9672, 0.2293, 0.9589, 0.2293, 0.9589, 0.0, 0.9672, 0.0, 0.9672, 0.359, 0.9589, 0.359, 0.9589, 0.2293, 0.9672, 0.2293, 0.7541, 0.9914, 0.7459, 0.9914, 0.7459, 0.7421, 0.7541, 0.7421, 0.9658, 0.4107, 0.9658, 0.7421, 0.7459, 0.4538, 0.9904, 1.0, 0.9822, 1.0, 0.9822, 0.7405, 0.9904, 0.7405, 0.9904, 0.7405, 0.9822, 0.7405, 0.9822, 0.4107, 0.9904, 0.4107, 0.2547, 0.8271, 0.2465, 0.8271, 0.2465, 0.406, 0.2547, 0.406, 0.7459, 0.7421, 0.4656, 0.7297, 0.7459, 0.4107, 0.9425, 1.573e-07, 0.9507, 0.0, 0.9507, 0.3751, 0.9425, 0.3751, 0.7951, 0.9587, 0.7869, 0.9587, 0.7869, 0.7421, 0.7951, 0.7421, 0.9986, 0.7144, 0.9904, 0.7144, 0.9904, 0.4107, 0.9986, 0.4107, 0.4656, 0.33, 0.7012, 0.0, 0.7012, 0.4107, 0.7787, 0.9698, 0.7705, 0.9698, 0.7705, 0.7421, 0.7787, 0.7421, 0.9589, 0.3709, 0.9507, 0.3709, 0.9507, 0.0, 0.9589, 0.0, 0.9343, 0.0, 0.9425, 0.0, 0.9425, 0.3949, 0.9343, 0.3949, 0.2397, 0.8091, 0.0, 0.8091, 0.2013, 0.4348])
me_cylinder_007.materials.append(mat_orangeaccent)
me_cylinder_007.use_remesh_preserve_volume = False
me_cylinder_007.use_remesh_preserve_attributes = False
me_cylinder_007.use_mirror_vertex_groups = False
me_cylinder_007.update()

# ---- objects
ob_floor = bpy.data.objects.new('Floor', me_plane_002)
ob_plane = bpy.data.objects.new('Plane', me_plane)
ob_window = bpy.data.objects.new('Window', me_plane_001)
ob_countershade = bpy.data.objects.new('CounterShade', me_cube_003)
ob_counter = bpy.data.objects.new('Counter', me_cube_002)
ob_building = bpy.data.objects.new('Building', me_cube_001)
ob_pipes = bpy.data.objects.new('Pipes', me_cylinder_011)
ob_ceilingdecor = bpy.data.objects.new('CeilingDecor', me_cylinder_007)

# ---- transforms, parenting, visibility, modifiers, constraints
ob_floor.location = (0.0, 0.0, 0.0)
ob_floor.scale = (16.0, 16.0, 1.0)
ob_floor.lineart.crease_threshold = 0.0
ob_plane.location = (0.0, 50.0, 0.0)
ob_plane.hide_viewport = True
ob_plane.lineart.crease_threshold = 0.0
ob_window.location = (0.0, 10.9, 2.7)
ob_window.rotation_euler = (1.571, 0.0, 0.0)
ob_window.hide_viewport = True
ob_window.lineart.crease_threshold = 0.0
ob_countershade.location = (-3.5, -5.5, 4.6)
ob_countershade.hide_viewport = True
ob_countershade.lineart.crease_threshold = 0.0
ob_counter.location = (-10.0, -6.0, 0.45)
ob_counter.lineart.crease_threshold = 0.0
ob_building.location = (0.0, 0.0, 0.0)
ob_building.rotation_euler = (1.571, -0.0, -3.142)
ob_building.hide_viewport = True
ob_building.lineart.crease_threshold = 0.0
ob_pipes.location = (-3.0, 0.0, 6.0)
ob_pipes.rotation_euler = (1.571, 0.3927, 1.571)
ob_pipes.hide_viewport = True
ob_pipes.lineart.crease_threshold = 0.0
ob_ceilingdecor.location = (-6.347, -0.1686, 5.624)
ob_ceilingdecor.rotation_euler = (0.0, -0.0, 1.788)
ob_ceilingdecor.hide_viewport = True
ob_ceilingdecor.lineart.crease_threshold = 0.0

# ---- collection membership
col_collection_1.objects.link(ob_floor)
col_collection_1.objects.link(ob_plane)
col_collection_1.objects.link(ob_window)
col_collection_1.objects.link(ob_countershade)
col_collection_1.objects.link(ob_counter)
col_collection_1.objects.link(ob_building)
col_collection_1.objects.link(ob_pipes)
col_collection_1.objects.link(ob_ceilingdecor)

# ---- scene / render settings (as saved in the file)
scene.frame_start = 1; scene.frame_end = 250; scene.frame_set(56)
scene.render.engine = 'BLENDER_EEVEE_NEXT'
scene.render.resolution_percentage = 50
scene.render.dither_intensity = 0.0
scene.cycles.use_denoising = False
scene.cycles.samples = 10
scene.cycles.sampling_pattern = 'TABULATED_SOBOL'
scene.cycles.light_sampling_threshold = 0.0
scene.cycles.use_adaptive_sampling = False
scene.cycles.use_light_tree = False
scene.cycles.blur_glossy = 0.0
scene.cycles.pixel_filter_type = 'GAUSSIAN'
scene.cycles.sample_clamp_indirect = 0.0
scene.view_settings.view_transform = 'Standard'
bpy.context.view_layer.update()

# ---- added for rendering (the .blend has no active camera and no usable light): camera, sun
cam_auto = bpy.data.cameras.new('AutoCamera')
cam_auto.lens = 50.0
cam_auto.sensor_width = 36.0
cam_auto.clip_end = 6916.33
ob_auto_camera = bpy.data.objects.new('AutoCamera', cam_auto)
scene.collection.objects.link(ob_auto_camera)
ob_auto_camera.location = (394.094, -472.913, 317.876)
ob_auto_camera.rotation_euler = (1.09748, -7.21219e-08, 0.694738)
scene.camera = ob_auto_camera
light_auto_sun = bpy.data.lights.new('AutoSun', 'SUN')
light_auto_sun.energy = 3.0
light_auto_sun.angle = 0.0523599
ob_auto_sun = bpy.data.objects.new('AutoSun', light_auto_sun)
scene.collection.objects.link(ob_auto_sun)
ob_auto_sun.rotation_euler = (0.872665, 0.174533, 0.523599)
bpy.context.view_layer.update()
